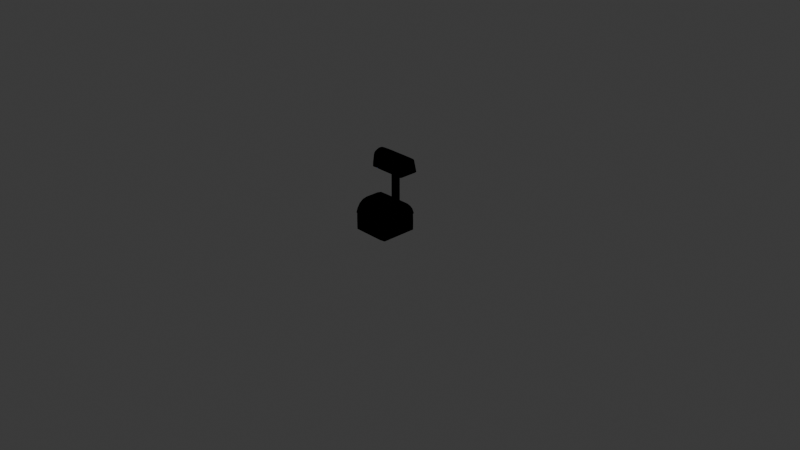 # Source: shipingBin.blend  (saved by Blender 4.1.24; exported with 4.5.12 LTS)
import bpy
from mathutils import Matrix  # noqa: F401  (used for matrix-valued properties, if any)

bpy.ops.wm.read_factory_settings(use_empty=True)
scene = bpy.context.scene
scene.name = 'Scene'

# ---- collections
col_collection = bpy.data.collections.new('Collection'); scene.collection.children.link(col_collection)

# ---- materials (node trees are filled in below, after node groups)
mat_correio = bpy.data.materials.new('correio')
mat_correio.alpha_threshold = 0.0
mat_correio.use_transparent_shadow = False
mat_correio.roughness = 0.5
mat_correio.line_color = (0.0, 0.0, 0.0, 1.0)
mat_correiometal = bpy.data.materials.new('correiometal')
mat_correiometal.use_transparent_shadow = False
mat_contorno = bpy.data.materials.new('contorno')
mat_contorno.use_backface_culling = True
mat_contorno.use_transparent_shadow = False
mat_shipbin = bpy.data.materials.new('ShipBin')
mat_shipbin.use_transparent_shadow = False
mat_black = bpy.data.materials.new('Black')
mat_black.use_transparent_shadow = False
mat_black_001 = bpy.data.materials.new('Black.001')
mat_black_001.use_transparent_shadow = False
mat_black_002 = bpy.data.materials.new('Black.002')
mat_black_002.use_transparent_shadow = False

# ---- material node trees
mat_correio.use_nodes = True; mat_correio.node_tree.nodes.clear()
_N = mat_correio.node_tree.nodes; _L = mat_correio.node_tree.links
n0 = _N.new('ShaderNodeOutputMaterial'); n0.name = 'Material Output'; n0.location = (463, 175)
n1 = _N.new('ShaderNodeBsdfPrincipled'); n1.name = 'Principled BSDF'; n1.location = (-398, 170)
n1.inputs[3].default_value = 1.45
n2 = _N.new('ShaderNodeShaderToRGB'); n2.name = 'Shader to RGB'; n2.location = (-77, 195)
n3 = _N.new('ShaderNodeValToRGB'); n3.name = 'Color Ramp'; n3.location = (153, 210)
n3.color_ramp.interpolation = 'CONSTANT'
while len(n3.color_ramp.elements) > 1: n3.color_ramp.elements.remove(n3.color_ramp.elements[-1])
n3.color_ramp.elements[0].position = 0.0; n3.color_ramp.elements[0].color = (0.0317, 0.02329, 0.01415, 1.0)
_e = n3.color_ramp.elements.new(0.2227); _e.color = (0.1985, 0.1385, 0.07591, 1.0)
_L.new(n3.outputs[0], n0.inputs[0])
_L.new(n1.outputs[0], n2.inputs[0])
_L.new(n2.outputs[0], n3.inputs[0])
n0.is_active_output = True
mat_correiometal.use_nodes = True; mat_correiometal.node_tree.nodes.clear()
_N = mat_correiometal.node_tree.nodes; _L = mat_correiometal.node_tree.links
n0 = _N.new('ShaderNodeBsdfPrincipled'); n0.name = 'Principled BSDF'; n0.location = (-480, 151)
n1 = _N.new('ShaderNodeOutputMaterial'); n1.name = 'Material Output'; n1.location = (627, 171)
n2 = _N.new('ShaderNodeShaderToRGB'); n2.name = 'Shader to RGB'; n2.location = (-117, 175)
n3 = _N.new('ShaderNodeValToRGB'); n3.name = 'Color Ramp'; n3.location = (144, 193)
n3.color_ramp.interpolation = 'CONSTANT'
while len(n3.color_ramp.elements) > 1: n3.color_ramp.elements.remove(n3.color_ramp.elements[-1])
n3.color_ramp.elements[0].position = 0.0; n3.color_ramp.elements[0].color = (0.03685, 0.0826, 0.2828, 1.0)
_e = n3.color_ramp.elements.new(0.4234); _e.color = (0.08328, 0.1953, 0.7068, 1.0)
_L.new(n3.outputs[0], n1.inputs[0])
_L.new(n0.outputs[0], n2.inputs[0])
_L.new(n2.outputs[0], n3.inputs[0])
n1.is_active_output = True
mat_contorno.use_nodes = True; mat_contorno.node_tree.nodes.clear()
_N = mat_contorno.node_tree.nodes; _L = mat_contorno.node_tree.links
n0 = _N.new('ShaderNodeOutputMaterial'); n0.name = 'Material Output'; n0.location = (300, 300)
n1 = _N.new('ShaderNodeEmission'); n1.name = 'Emission'; n1.location = (10, 300)
n1.inputs[0].default_value = (0.0, 0.0, 0.0, 1.0)
_L.new(n1.outputs[0], n0.inputs[0])
n0.is_active_output = True
mat_shipbin.use_nodes = True; mat_shipbin.node_tree.nodes.clear()
_N = mat_shipbin.node_tree.nodes; _L = mat_shipbin.node_tree.links
n0 = _N.new('ShaderNodeBsdfPrincipled'); n0.name = 'Principled BSDF'; n0.location = (-398, 136)
n1 = _N.new('ShaderNodeOutputMaterial'); n1.name = 'Material Output'; n1.location = (520, 129)
n2 = _N.new('ShaderNodeShaderToRGB'); n2.name = 'Shader to RGB'; n2.location = (-39, 138)
n3 = _N.new('ShaderNodeValToRGB'); n3.name = 'Color Ramp'; n3.location = (217, 154)
n3.color_ramp.interpolation = 'CONSTANT'
while len(n3.color_ramp.elements) > 1: n3.color_ramp.elements.remove(n3.color_ramp.elements[-1])
n3.color_ramp.elements[0].position = 0.0; n3.color_ramp.elements[0].color = (0.1656, 0.09341, 0.02927, 1.0)
_e = n3.color_ramp.elements.new(0.6364); _e.color = (0.7023, 0.3811, 0.1069, 1.0)
_L.new(n3.outputs[0], n1.inputs[0])
_L.new(n0.outputs[0], n2.inputs[0])
_L.new(n2.outputs[0], n3.inputs[0])
n1.is_active_output = True

# ---- world
world_world = bpy.data.worlds.new('World'); scene.world = world_world
world_world.use_nodes = True; world_world.node_tree.nodes.clear()
_N = world_world.node_tree.nodes; _L = world_world.node_tree.links
n0 = _N.new('ShaderNodeOutputWorld'); n0.name = 'World Output'; n0.location = (300, 300)
n1 = _N.new('ShaderNodeBackground'); n1.name = 'Background'; n1.location = (10, 300)
n1.inputs[0].default_value = (0.05088, 0.05088, 0.05088, 1.0)
_L.new(n1.outputs[0], n0.inputs[0])
n0.is_active_output = True
world_world.color = (0.05088, 0.05088, 0.05088)
world_world.use_sun_shadow = False
world_world.sun_shadow_jitter_overblur = 0.0

# ---- cameras
cam_camera = bpy.data.cameras.new('Camera')
cam_camera.clip_end = 100.0
cam_camera.ortho_scale = 7.314

# ---- lights
light_light = bpy.data.lights.new('Light', 'POINT')
light_light.transmission_factor = 0.0
light_light.energy = 1000.0
light_light.shadow_soft_size = 0.1
light_light.shadow_maximum_resolution = 0.002
light_light.use_absolute_resolution = True
light_point = bpy.data.lights.new('Point', 'POINT')
light_point.transmission_factor = 0.0
light_point.energy = 256.0
light_point.shadow_maximum_resolution = 0.002
light_point.use_absolute_resolution = True

# ---- meshes
me_cube = bpy.data.meshes.new('Cube')
me_cube.from_pydata([(1.0, 1.0, 1.0), (1.0, 1.0, -1.0), (1.0, -1.0, 1.0), (1.0, -1.0, -1.0), (-1.0, 1.0, 1.0), (-1.0, 1.0, -1.0), (-1.0, -1.0, 1.0), (-1.0, -1.0, -1.0), (6.225, 3.871, 1.053), (6.225, -3.871, 1.053), (6.225, 2.672, 1.607), (6.225, -3.045, 1.599), (-1.0, -0.4651, -1.0), (1.0, -0.4651, 1.0), (-1.0, -0.4651, 1.0), (1.0, -0.4651, -1.0), (6.225, -1.801, 1.053), (6.225, -1.524, 1.719), (-1.0, 0.4679, 1.0), (1.0, 0.4679, -1.0), (-1.0, 0.4679, -1.0), (1.0, 0.4679, 1.0), (6.225, 1.812, 1.053), (6.225, 1.112, 1.719), (-1.0, 0.001408, -1.0), (1.0, 0.001408, 1.0), (6.225, 0.005449, 1.053), (6.225, -0.1703, 1.744), (-1.0, 0.001408, 1.0), (1.0, 0.001408, -1.0), (-0.4327, -3.871, 1.053), (6.225, -2.836, 1.053), (-0.4327, 3.871, 1.053), (-0.4327, -3.045, 1.599), (6.225, -2.274, 1.678), (-0.4327, 2.672, 1.607), (6.225, -3.447, 1.344), (6.225, 3.25, 1.344), (6.225, -0.8976, 1.053), (6.225, -0.8691, 1.744), (6.225, -1.663, 1.386), (-0.4327, -1.524, 1.719), (6.225, 2.841, 1.053), (6.225, 1.87, 1.678), (-0.4327, 1.112, 1.719), (6.225, 1.462, 1.386), (6.225, 0.9085, 1.053), (6.225, 0.4492, 1.744), (6.225, -0.1042, 1.411), (-0.4327, -0.1703, 1.744), (-0.4327, 0.4492, 1.744), (6.225, -0.8834, 1.398), (6.225, 0.6788, 1.398), (-0.4327, 1.87, 1.678), (-0.4327, -0.8691, 1.744), (6.225, -2.555, 1.365), (6.225, 2.356, 1.365), (-0.4327, 3.25, 1.344), (-0.4327, -3.447, 1.344), (-0.4327, -2.274, 1.678), (-3.761, -3.871, 1.053), (6.225, -3.354, 1.053), (2.896, 3.871, 1.053), (-3.761, -3.045, 1.599), (6.225, -2.651, 1.652), (2.896, 2.672, 1.607), (6.225, -3.235, 1.49), (6.225, 3.561, 1.199), (6.225, -1.349, 1.053), (6.225, -1.197, 1.732), (6.225, -1.593, 1.553), (2.896, -1.524, 1.719), (6.225, 2.326, 1.053), (6.225, 1.491, 1.699), (2.896, 1.112, 1.719), (6.225, 1.287, 1.553), (6.225, 0.457, 1.053), (6.225, 0.1298, 1.75), (6.225, -0.159, 1.59), (2.896, -0.1703, 1.744), (2.896, -3.871, 1.053), (6.225, -2.318, 1.053), (-3.761, 3.871, 1.053), (2.896, -3.045, 1.599), (6.225, -1.899, 1.698), (-3.761, 2.672, 1.607), (6.225, -3.659, 1.198), (6.225, 2.939, 1.49), (6.225, -0.4461, 1.053), (-6.079, 3.81, 1.052), (6.225, -0.5289, 1.749), (6.225, -1.732, 1.219), (-3.761, -1.524, 1.719), (-6.079, 2.611, 1.607), (6.225, 3.356, 1.053), (6.225, 2.255, 1.654), (-3.761, 1.112, 1.719), (6.225, 1.637, 1.219), (6.225, 1.36, 1.053), (6.225, 0.7807, 1.732), (-6.079, -1.586, 1.719), (6.225, -0.04937, 1.232), (-3.761, -0.1703, 1.744), (-0.4327, 0.1298, 1.75), (-0.4327, 0.7807, 1.732), (2.896, 0.4492, 1.744), (-3.761, 0.4492, 1.744), (6.225, -0.8762, 1.571), (6.225, -0.8905, 1.225), (6.225, -1.273, 1.392), (6.225, -0.4938, 1.405), (6.225, 0.564, 1.571), (6.225, 0.7937, 1.225), (6.225, 0.2873, 1.405), (6.225, 1.07, 1.392), (-0.4327, 1.491, 1.699), (-0.4327, 2.255, 1.654), (2.896, 1.87, 1.678), (-3.761, 1.87, 1.678), (-0.4327, -1.197, 1.732), (-0.4327, -0.5289, 1.749), (2.896, -0.8691, 1.744), (-3.761, -0.8691, 1.744), (6.225, -2.414, 1.521), (6.225, -2.695, 1.209), (6.225, -3.001, 1.355), (6.225, -2.109, 1.376), (6.225, 2.113, 1.521), (6.225, 2.599, 1.209), (6.225, 1.909, 1.376), (6.225, 2.803, 1.355), (-0.4327, 2.939, 1.49), (-0.4327, 3.561, 1.199), (2.896, 3.25, 1.344), (-3.761, 3.25, 1.344), (-0.4327, -3.235, 1.49), (-0.4327, -3.659, 1.198), (-3.761, -3.447, 1.344), (2.896, -3.447, 1.344), (-0.4327, -2.651, 1.652), (-0.4327, -1.899, 1.698), (2.896, -2.274, 1.678), (-3.761, -2.274, 1.678), (-3.761, -1.899, 1.698), (2.896, -1.899, 1.698), (2.896, -2.651, 1.652), (2.896, -3.659, 1.198), (-3.761, -3.659, 1.198), (-3.761, -3.235, 1.49), (-3.761, 3.561, 1.199), (2.896, 3.561, 1.199), (2.896, 2.939, 1.49), (6.225, 3.08, 1.204), (6.225, 2.118, 1.214), (6.225, 1.7, 1.537), (6.225, -2.214, 1.214), (6.225, -3.177, 1.204), (6.225, -2.825, 1.506), (-3.761, -0.5289, 1.749), (2.896, -0.5289, 1.749), (2.896, -1.197, 1.732), (-3.761, 2.255, 1.654), (2.896, 2.255, 1.654), (2.896, 1.491, 1.699), (6.225, 1.215, 1.222), (6.225, 0.3721, 1.229), (6.225, 0.2025, 1.58), (6.225, -0.4699, 1.229), (6.225, -1.311, 1.222), (6.225, -1.235, 1.562), (-3.761, 0.7807, 1.732), (2.896, 0.7807, 1.732), (2.896, 0.1298, 1.75), (-3.761, 0.1298, 1.75), (6.225, -0.5176, 1.58), (6.225, 0.9255, 1.562), (-3.761, 1.491, 1.699), (-3.761, -1.197, 1.732), (6.225, -2.004, 1.537), (6.225, 2.526, 1.506), (-3.761, 2.939, 1.49), (2.896, -3.235, 1.49), (-3.761, -2.651, 1.652), (-3.023, 3.871, 1.053), (-3.023, 2.672, 1.607), (-3.023, -1.524, 1.719), (-3.023, 1.112, 1.719), (-3.023, -0.1703, 1.744), (-3.023, 0.4492, 1.744), (-3.023, 1.87, 1.678), (-3.023, -0.8691, 1.744), (-3.023, 3.25, 1.344), (-3.023, -2.274, 1.678), (-3.023, -3.871, 1.053), (-3.023, -3.045, 1.599), (-3.023, -3.447, 1.344), (-3.023, -1.899, 1.698), (-3.023, -3.659, 1.198), (-3.023, -3.235, 1.49), (-3.023, 3.561, 1.199), (-3.023, -0.5289, 1.749), (-3.023, 2.255, 1.654), (-3.023, 0.7807, 1.732), (-3.023, 0.1298, 1.75), (-3.023, 1.491, 1.699), (-3.023, -1.197, 1.732), (-3.023, 2.939, 1.49), (-3.023, -2.651, 1.652), (6.225, -3.553, 1.271), (6.225, -1.697, 1.303), (6.225, 1.549, 1.303), (6.225, -0.07678, 1.321), (6.225, -0.8869, 1.312), (6.225, 0.7363, 1.312), (6.225, -2.625, 1.287), (6.225, 2.477, 1.287), (-0.4327, 3.405, 1.272), (-0.4327, -3.553, 1.271), (6.225, 3.405, 1.272), (2.896, -3.553, 1.271), (-3.761, -3.553, 1.271), (-3.761, 3.405, 1.272), (2.896, 3.405, 1.272), (6.225, 2.941, 1.279), (6.225, 2.013, 1.295), (6.225, -2.161, 1.295), (6.225, -3.089, 1.279), (6.225, 1.143, 1.307), (6.225, 0.3297, 1.317), (6.225, -0.4819, 1.317), (6.225, -1.292, 1.307), (-3.023, 3.405, 1.272), (-3.023, -3.553, 1.271), (-3.793, -4.304, 1.362), (-3.055, -4.304, 1.362), (-3.793, -4.41, 1.289), (-3.055, -4.41, 1.289), (-3.023, -4.027, 1.355), (-3.023, -4.133, 1.282), (-3.761, -4.133, 1.282), (-3.761, -4.027, 1.355), (-3.839, -3.902, 1.861), (-3.101, -3.89, 1.864), (-3.074, -3.605, 1.864), (-3.812, -3.618, 1.861), (-3.842, -3.866, 1.922), (-3.105, -3.849, 1.926), (-3.08, -3.566, 1.928), (-3.817, -3.581, 1.924), (-0.9818, -4.157, 1.812), (-0.9544, -3.872, 1.812), (-0.8904, -4.087, 1.93), (-0.8649, -3.803, 1.933), (-6.079, 1.051, 1.719), (-6.079, -0.2319, 1.744), (-6.079, 0.3876, 1.744), (-6.079, 1.809, 1.678), (-6.079, -0.9307, 1.744), (-6.079, 3.188, 1.344), (-6.079, -2.335, 1.678), (-6.079, -1.961, 1.698), (-6.079, 3.499, 1.198), (-6.079, -0.5905, 1.749), (-6.079, 2.193, 1.653), (-6.079, 0.7191, 1.731), (-6.079, 0.06825, 1.749), (-6.079, 1.43, 1.698), (-6.079, -1.258, 1.731), (-6.079, 2.878, 1.49), (-6.079, -2.713, 1.652), (-6.079, 3.344, 1.271), (-6.079, -3.706, 1.053), (-6.079, -3.106, 1.599), (-6.079, -3.509, 1.344), (-6.079, -3.721, 1.198), (-6.079, -3.297, 1.49), (-6.079, -3.615, 1.271), (-6.041, -3.215, 1.039), (-6.042, -0.05715, 1.039), (-6.042, 1.414, 1.039), (-6.043, 3.092, 1.039), (-6.042, -1.528, 1.039), (-5.567, -1.467, 1.039), (-5.568, 3.154, 1.039), (-5.567, 1.476, 1.039), (-5.567, 0.004439, 1.039), (-5.567, -3.153, 1.039), (-5.604, -3.553, 1.271), (-5.604, -3.235, 1.49), (-5.604, -3.659, 1.198), (-5.604, -3.447, 1.344), (-5.604, -3.045, 1.599), (-5.604, -3.645, 1.053), (-5.604, 3.405, 1.272), (-5.604, -2.651, 1.652), (-5.604, 2.939, 1.49), (-5.604, -1.197, 1.732), (-5.604, 1.491, 1.699), (-5.604, 0.1298, 1.75), (-5.604, 0.7807, 1.732), (-5.604, 2.255, 1.654), (-5.604, -0.5289, 1.749), (-5.604, 3.561, 1.199), (-5.604, -1.899, 1.698), (-5.604, -2.274, 1.678), (-5.604, 3.25, 1.344), (-5.604, -0.8691, 1.744), (-5.604, 1.87, 1.678), (-5.604, 0.4492, 1.744), (-5.604, -0.1703, 1.744), (-5.604, 1.112, 1.719), (-5.604, -1.524, 1.719), (-5.604, 2.672, 1.607), (-5.604, 3.871, 1.053), (-6.468, 1.89, 1.249), (-6.468, 1.267, 1.537), (-6.468, -0.9116, 1.595), (-6.468, 0.4574, 1.595), (-6.468, -0.2085, 1.608), (-6.468, 0.1131, 1.608), (-6.468, 0.851, 1.574), (-6.468, -0.5714, 1.608), (-6.468, 1.567, 1.401), (-6.468, -1.301, 1.574), (-6.468, -1.106, 1.585), (-6.468, 1.729, 1.325), (-6.468, -0.3947, 1.611), (-6.468, 1.051, 1.561), (-6.468, 0.2852, 1.602), (-6.468, -0.05271, 1.611), (-6.468, 0.6542, 1.585), (-6.468, -0.7415, 1.602), (-6.468, 1.406, 1.477), (-6.468, -1.497, 1.561), (-6.468, 1.648, 1.363), (-6.468, -2.013, 1.25), (-6.468, -1.701, 1.533), (-6.468, -1.91, 1.401), (-6.468, -2.02, 1.325), (-6.468, -1.8, 1.477), (-6.468, -1.965, 1.363), (-6.449, -1.757, 1.242), (-6.449, -0.1178, 1.242), (-6.449, 0.646, 1.242), (-6.449, 1.517, 1.242), (-6.449, -0.8816, 1.242), (-6.35, 1.89, 1.249), (-6.35, 1.267, 1.537), (-6.35, -0.9116, 1.595), (-6.35, 0.4574, 1.595), (-6.35, -0.2085, 1.608), (-6.35, 0.1131, 1.608), (-6.35, 0.851, 1.574), (-6.35, -0.5714, 1.608), (-6.35, 1.567, 1.401), (-6.35, -1.301, 1.574), (-6.35, -1.106, 1.584), (-6.35, 1.729, 1.325), (-6.35, -0.3947, 1.611), (-6.35, 1.051, 1.561), (-6.35, 0.2852, 1.602), (-6.35, -0.05271, 1.611), (-6.35, 0.6542, 1.585), (-6.35, -0.7415, 1.602), (-6.35, 1.406, 1.476), (-6.35, -1.497, 1.561), (-6.35, 1.648, 1.363), (-6.35, -2.013, 1.249), (-6.35, -1.701, 1.533), (-6.35, -1.91, 1.401), (-6.35, -2.02, 1.325), (-6.35, -1.8, 1.476), (-6.35, -1.965, 1.363), (-6.33, -1.757, 1.242), (-6.331, -0.1178, 1.242), (-6.331, 0.646, 1.242), (-6.331, 1.517, 1.242), (-6.331, -0.8816, 1.242), (-6.417, 3.835, 1.049), (-6.417, 2.628, 1.607), (-6.417, -1.595, 1.72), (-6.417, 1.058, 1.72), (-6.417, -0.2322, 1.745), (-6.417, 0.3912, 1.745), (-6.417, 1.821, 1.678), (-6.417, -0.9354, 1.745), (-6.417, 3.21, 1.343), (-6.417, -2.349, 1.678), (-6.417, -1.972, 1.699), (-6.417, 3.522, 1.196), (-6.417, -0.5931, 1.75), (-6.417, 2.208, 1.654), (-6.417, 0.7248, 1.733), (-6.417, 0.06984, 1.751), (-6.417, 1.44, 1.699), (-6.417, -1.265, 1.733), (-6.417, 2.897, 1.49), (-6.417, -2.729, 1.653), (-6.417, 3.366, 1.27), (-6.417, -3.729, 1.05), (-6.417, -3.125, 1.599), (-6.417, -3.53, 1.343), (-6.417, -3.743, 1.196), (-6.417, -3.316, 1.49), (-6.417, -3.636, 1.269), (-6.379, -3.234, 1.036), (-6.38, -0.05635, 1.036), (-6.38, 1.424, 1.036), (-6.381, 3.113, 1.036), (-6.38, -1.537, 1.036), (-7.357, 3.835, 1.048), (-7.357, 2.628, 1.606), (-7.357, -1.595, 1.719), (-7.357, 1.058, 1.719), (-7.357, -0.2322, 1.745), (-7.357, 0.3912, 1.744), (-7.357, 1.821, 1.678), (-7.357, -0.9354, 1.744), (-7.357, 3.21, 1.342), (-7.357, -2.349, 1.678), (-7.357, -1.972, 1.698), (-7.357, 3.522, 1.195), (-7.357, -0.5931, 1.75), (-7.357, 2.208, 1.653), (-7.357, 0.7248, 1.732), (-7.357, 0.06983, 1.75), (-7.357, 1.44, 1.698), (-7.357, -1.265, 1.732), (-7.357, 2.897, 1.489), (-7.357, -2.729, 1.652), (-7.357, 3.366, 1.269), (-7.357, -3.729, 1.049), (-7.357, -3.125, 1.599), (-7.357, -3.53, 1.342), (-7.357, -3.743, 1.195), (-7.357, -3.316, 1.489), (-7.357, -3.636, 1.269), (-7.319, -3.234, 1.035), (-7.319, -0.05636, 1.035), (-7.32, 1.424, 1.035), (-7.32, 3.113, 1.035), (-7.319, -1.537, 1.035)], [], [(14, 6, 286, 282), (3, 2, 6, 7), (20, 18, 4, 5), (12, 15, 3, 7), (15, 13, 2, 3), (5, 4, 0, 1), (21, 0, 8, 94, 42, 72, 22), (0, 4, 283, 313, 82, 183, 32, 62, 8), (6, 2, 9, 80, 30, 193, 60, 292, 286), (181, 66, 11, 83), (179, 87, 10, 95), (178, 70, 17, 84), (2, 13, 16, 81, 31, 61, 9), (29, 25, 13, 15), (24, 29, 15, 12), (7, 6, 14, 12), (28, 14, 282, 285), (4, 18, 284, 283), (5, 1, 19, 20), (1, 0, 21, 19), (175, 75, 23, 99), (25, 21, 22, 98, 46, 76, 26), (24, 28, 18, 20), (12, 14, 28, 24), (13, 25, 26, 88, 38, 68, 16), (174, 78, 27, 90), (18, 28, 285, 284), (20, 19, 29, 24), (19, 21, 25, 29), (172, 103, 49, 79), (171, 104, 50, 105), (169, 107, 39, 69), (230, 212, 51, 109), (229, 211, 48, 110), (166, 111, 47, 77), (228, 213, 52, 113), (227, 210, 45, 114), (163, 115, 44, 74), (162, 116, 53, 117), (160, 119, 41, 71), (159, 120, 54, 121), (157, 123, 34, 64), (226, 214, 55, 125), (225, 209, 40, 126), (154, 127, 43, 73), (224, 215, 56, 129), (223, 218, 37, 130), (151, 131, 35, 65), (222, 216, 57, 133), (198, 135, 33, 194), (232, 217, 58, 195), (219, 208, 36, 138), (145, 139, 33, 83), (144, 140, 59, 141), (196, 143, 142, 192), (185, 92, 143, 196), (84, 144, 141, 34), (17, 71, 144, 84), (71, 41, 140, 144), (64, 145, 83, 11), (34, 141, 145, 64), (141, 59, 139, 145), (217, 219, 138, 58), (30, 80, 146, 136), (80, 9, 86, 146), (287, 220, 137, 290), (292, 60, 147, 289), (193, 30, 136, 197), (288, 148, 63, 291), (290, 137, 148, 288), (195, 58, 135, 198), (231, 221, 134, 191), (183, 82, 149, 199), (218, 222, 133, 37), (8, 62, 150, 67), (62, 32, 132, 150), (87, 151, 65, 10), (37, 133, 151, 87), (133, 57, 131, 151), (215, 223, 130, 56), (42, 94, 152, 128), (94, 8, 67, 152), (210, 224, 129, 45), (22, 72, 153, 97), (72, 42, 128, 153), (75, 154, 73, 23), (45, 129, 154, 75), (129, 56, 127, 154), (214, 225, 126, 55), (31, 81, 155, 124), (81, 16, 91, 155), (208, 226, 125, 36), (9, 61, 156, 86), (61, 31, 124, 156), (66, 157, 64, 11), (36, 125, 157, 66), (125, 55, 123, 157), (200, 158, 122, 190), (187, 102, 158, 200), (90, 159, 121, 39), (27, 79, 159, 90), (79, 49, 120, 159), (69, 160, 71, 17), (39, 121, 160, 69), (121, 54, 119, 160), (201, 161, 118, 189), (184, 85, 161, 201), (95, 162, 117, 43), (10, 65, 162, 95), (65, 35, 116, 162), (73, 163, 74, 23), (43, 117, 163, 73), (117, 53, 115, 163), (213, 227, 114, 52), (46, 98, 164, 112), (98, 22, 97, 164), (211, 228, 113, 48), (26, 76, 165, 101), (76, 46, 112, 165), (78, 166, 77, 27), (48, 113, 166, 78), (113, 52, 111, 166), (212, 229, 110, 51), (38, 88, 167, 108), (88, 26, 101, 167), (209, 230, 109, 40), (16, 68, 168, 91), (68, 38, 108, 168), (70, 169, 69, 17), (40, 109, 169, 70), (109, 51, 107, 169), (202, 170, 106, 188), (186, 96, 170, 202), (99, 171, 105, 47), (23, 74, 171, 99), (74, 44, 104, 171), (77, 172, 79, 27), (47, 105, 172, 77), (105, 50, 103, 172), (203, 173, 102, 187), (188, 106, 173, 203), (107, 174, 90, 39), (51, 110, 174, 107), (110, 48, 78, 174), (111, 175, 99, 47), (52, 114, 175, 111), (114, 45, 75, 175), (204, 176, 96, 186), (189, 118, 176, 204), (205, 177, 92, 185), (190, 122, 177, 205), (123, 178, 84, 34), (55, 126, 178, 123), (126, 40, 70, 178), (127, 179, 95, 43), (56, 130, 179, 127), (130, 37, 87, 179), (206, 180, 85, 184), (191, 134, 180, 206), (135, 181, 83, 33), (58, 138, 181, 135), (138, 36, 66, 181), (207, 182, 63, 194), (192, 142, 182, 207), (59, 192, 207, 139), (139, 207, 194, 33), (57, 191, 206, 131), (131, 206, 184, 35), (54, 190, 205, 119), (119, 205, 185, 41), (53, 189, 204, 115), (115, 204, 186, 44), (50, 188, 203, 103), (103, 203, 187, 49), (44, 186, 202, 104), (104, 202, 188, 50), (35, 184, 201, 116), (116, 201, 189, 53), (49, 187, 200, 120), (120, 200, 190, 54), (32, 183, 199, 132), (216, 231, 191, 57), (137, 195, 198, 148), (60, 193, 197, 147), (41, 185, 196, 140), (140, 196, 192, 59), (238, 237, 234, 236), (148, 198, 194, 63), (147, 197, 232, 220), (132, 199, 231, 216), (91, 168, 230, 209), (108, 167, 229, 212), (101, 165, 228, 211), (112, 164, 227, 213), (86, 156, 226, 208), (124, 155, 225, 214), (97, 153, 224, 210), (128, 152, 223, 215), (67, 150, 222, 218), (199, 149, 221, 231), (289, 147, 220, 287), (136, 146, 219, 217), (146, 86, 208, 219), (197, 136, 217, 232), (150, 132, 216, 222), (152, 67, 218, 223), (153, 128, 215, 224), (155, 91, 209, 225), (156, 124, 214, 226), (164, 97, 210, 227), (165, 112, 213, 228), (167, 101, 211, 229), (168, 108, 212, 230), (235, 236, 234, 233), (239, 238, 236, 235), (234, 237, 243, 242), (240, 239, 235, 233), (137, 220, 239, 240), (195, 137, 240, 237), (220, 232, 238, 239), (232, 195, 237, 238), (243, 244, 248, 247), (237, 240, 244, 243), (233, 234, 242, 241), (240, 233, 241, 244), (247, 248, 245, 246), (246, 242, 249, 251), (244, 241, 245, 248), (241, 242, 246, 245), (249, 250, 252, 251), (242, 243, 250, 249), (243, 247, 252, 250), (247, 246, 251, 252), (288, 291, 272, 275), (296, 306, 257, 267), (297, 307, 256, 266), (311, 296, 267, 100), (285, 282, 281, 278), (299, 310, 253, 264), (291, 294, 269, 272), (283, 284, 279, 280), (301, 309, 254, 262), (290, 288, 275, 273), (284, 285, 278, 279), (309, 298, 265, 254), (312, 295, 268, 93), (310, 297, 266, 253), (298, 308, 255, 265), (313, 283, 280, 89), (300, 312, 93, 263), (289, 287, 276, 274), (286, 292, 271, 277), (302, 313, 89, 261), (282, 286, 277, 281), (307, 300, 263, 256), (294, 304, 259, 269), (306, 301, 262, 257), (293, 302, 261, 270), (308, 299, 264, 255), (295, 305, 258, 268), (270, 261, 325, 334), (304, 303, 260, 259), (303, 311, 100, 260), (292, 289, 274, 271), (287, 290, 273, 276), (305, 293, 270, 258), (182, 294, 291, 63), (180, 295, 312, 85), (177, 296, 311, 92), (176, 297, 310, 96), (173, 298, 309, 102), (170, 299, 308, 106), (161, 300, 307, 118), (158, 301, 306, 122), (221, 293, 305, 134), (143, 303, 304, 142), (92, 311, 303, 143), (82, 313, 302, 149), (102, 309, 301, 158), (85, 312, 300, 161), (96, 310, 299, 170), (106, 308, 298, 173), (118, 307, 297, 176), (122, 306, 296, 177), (134, 305, 295, 180), (142, 304, 294, 182), (149, 302, 293, 221), (319, 328, 360, 351), (254, 265, 329, 318), (267, 257, 321, 331), (255, 264, 328, 319), (264, 253, 317, 328), (256, 263, 327, 320), (261, 89, 314, 325), (257, 262, 326, 321), (274, 276, 340, 338), (280, 279, 343, 344), (258, 270, 334, 322), (268, 258, 322, 332), (275, 272, 336, 339), (279, 278, 342, 343), (259, 260, 324, 323), (265, 255, 319, 329), (276, 273, 337, 340), (271, 274, 338, 335), (260, 100, 316, 324), (89, 280, 344, 314), (273, 275, 339, 337), (262, 254, 318, 326), (277, 271, 335, 341), (278, 281, 345, 342), (263, 93, 315, 327), (281, 277, 341, 345), (266, 256, 320, 330), (100, 267, 331, 316), (269, 259, 323, 333), (272, 269, 333, 336), (93, 268, 332, 315), (253, 266, 330, 317), (366, 357, 389, 398), (334, 325, 357, 366), (320, 327, 359, 352), (331, 321, 353, 363), (321, 326, 358, 353), (328, 317, 349, 360), (322, 334, 366, 354), (325, 314, 346, 357), (323, 324, 356, 355), (344, 343, 375, 376), (338, 340, 372, 370), (324, 316, 348, 356), (343, 342, 374, 375), (339, 336, 368, 371), (326, 318, 350, 358), (335, 338, 370, 367), (340, 337, 369, 372), (327, 315, 347, 359), (337, 339, 371, 369), (314, 344, 376, 346), (330, 320, 352, 362), (342, 345, 377, 374), (341, 335, 367, 373), (333, 323, 355, 365), (336, 333, 365, 368), (345, 341, 373, 377), (315, 332, 364, 347), (316, 331, 363, 348), (317, 330, 362, 349), (332, 322, 354, 364), (318, 329, 361, 350), (329, 319, 351, 361), (389, 378, 410, 421), (352, 359, 391, 384), (363, 353, 385, 395), (353, 358, 390, 385), (360, 349, 381, 392), (354, 366, 398, 386), (357, 346, 378, 389), (355, 356, 388, 387), (376, 375, 407, 408), (370, 372, 404, 402), (356, 348, 380, 388), (375, 374, 406, 407), (371, 368, 400, 403), (358, 350, 382, 390), (367, 370, 402, 399), (372, 369, 401, 404), (359, 347, 379, 391), (369, 371, 403, 401), (346, 376, 408, 378), (362, 352, 384, 394), (374, 377, 409, 406), (373, 367, 399, 405), (365, 355, 387, 397), (368, 365, 397, 400), (377, 373, 405, 409), (347, 364, 396, 379), (348, 363, 395, 380), (349, 362, 394, 381), (364, 354, 386, 396), (350, 361, 393, 382), (361, 351, 383, 393), (351, 360, 392, 383), (436, 433, 435, 432, 429, 419, 420, 412, 427, 417, 422, 414, 425, 415, 424, 413, 426, 416, 423, 411, 428, 418, 430, 421, 410, 440, 439, 438, 441, 437, 431, 434), (387, 388, 420, 419), (408, 407, 439, 440), (402, 404, 436, 434), (388, 380, 412, 420), (407, 406, 438, 439), (403, 400, 432, 435), (390, 382, 414, 422), (399, 402, 434, 431), (404, 401, 433, 436), (391, 379, 411, 423), (401, 403, 435, 433), (378, 408, 440, 410), (394, 384, 416, 426), (406, 409, 441, 438), (405, 399, 431, 437), (397, 387, 419, 429), (400, 397, 429, 432), (409, 405, 437, 441), (379, 396, 428, 411), (380, 395, 427, 412), (381, 394, 426, 413), (396, 386, 418, 428), (382, 393, 425, 414), (393, 383, 415, 425), (383, 392, 424, 415), (398, 389, 421, 430), (384, 391, 423, 416), (395, 385, 417, 427), (385, 390, 422, 417), (392, 381, 413, 424), (386, 398, 430, 418)])
me_cube.polygons.foreach_set('material_index', [1, 0, 0, 0, 0, 0, 1, 1, 1, 1, 1, 1, 1, 0, 0, 0, 1, 1, 0, 0, 1, 1, 0, 0, 1, 1, 1, 0, 0, 1, 1, 1, 1, 1, 1, 1, 1, 1, 1, 1, 1, 1, 1, 1, 1, 1, 1, 1, 1, 1, 1, 1, 1, 1, 1, 1, 1, 1, 1, 1, 1, 1, 1, 1, 1, 1, 1, 1, 1, 1, 1, 1, 1, 1, 1, 1, 1, 1, 1, 1, 1, 1, 1, 1, 1, 1, 1, 1, 1, 1, 1, 1, 1, 1, 1, 1, 1, 1, 1, 1, 1, 1, 1, 1, 1, 1, 1, 1, 1, 1, 1, 1, 1, 1, 1, 1, 1, 1, 1, 1, 1, 1, 1, 1, 1, 1, 1, 1, 1, 1, 1, 1, 1, 1, 1, 1, 1, 1, 1, 1, 1, 1, 1, 1, 1, 1, 1, 1, 1, 1, 1, 1, 1, 1, 1, 1, 1, 1, 1, 1, 1, 1, 1, 1, 1, 1, 1, 1, 1, 1, 1, 1, 1, 1, 1, 1, 1, 1, 1, 1, 1, 1, 1, 1, 1, 1, 1, 1, 1, 1, 1, 1, 1, 1, 1, 1, 1, 1, 1, 1, 1, 1, 1, 1, 1, 1, 1, 1, 1, 1, 1, 1, 1, 1, 1, 1, 1, 1, 1, 1, 1, 1, 1, 1, 1, 1, 1, 1, 1, 1, 1, 1, 1, 1, 1, 1, 1, 1, 1, 1, 1, 1, 1, 1, 1, 1, 1, 1, 1, 1, 1, 1, 1, 1, 1, 1, 1, 1, 1, 1, 1, 1, 1, 1, 1, 1, 1, 1, 1, 1, 1, 1, 1, 1, 1, 1, 1, 1, 1, 1, 1, 1, 1, 1, 1, 1, 1, 1, 1, 1, 1, 1, 1, 1, 1, 1, 1, 1, 1, 1, 1, 1, 1, 1, 1, 1, 1, 1, 1, 1, 1, 1, 1, 1, 1, 1, 1, 1, 1, 1, 1, 1, 1, 1, 1, 1, 1, 1, 1, 1, 1, 1, 1, 1, 1, 1, 1, 1, 1, 1, 1, 1, 1, 1, 1, 1, 1, 1, 1, 1, 1, 1, 1, 1, 1, 1, 1, 1, 1, 1, 1, 1, 1, 1, 1, 1, 1, 1, 1, 1, 1, 1, 1, 1, 1, 1, 1, 1, 1, 1, 1, 1, 1, 1, 1, 1, 1, 1, 1, 1, 1, 1, 1, 1, 1, 1, 1, 1, 1, 1, 1, 1, 1, 1, 1, 1, 1, 1, 1, 1, 1, 1, 1, 1, 1])
_uv = me_cube.uv_layers.new(name='UVMap')
_uv.uv.foreach_set('vector', [0.625, 0.06686, 0.625, 0.0, 0.625, 0.0, 0.625, 0.06686, 0.375, 0.75, 0.625, 0.75, 0.625, 1.0, 0.375, 1.0, 0.375, 0.1835, 0.625, 0.1835, 0.625, 0.25, 0.375, 0.25, 0.125, 0.6831, 0.375, 0.6831, 0.375, 0.75, 0.125, 0.75, 0.375, 0.6831, 0.625, 0.6831, 0.625, 0.75, 0.375, 0.75, 0.375, 0.25, 0.625, 0.25, 0.625, 0.5, 0.375, 0.5, 0.625, 0.5665, 0.625, 0.5, 0.625, 0.5, 0.625, 0.5166, 0.625, 0.5333, 0.625, 0.5499, 0.625, 0.5665, 0.625, 0.5, 0.625, 0.25, 0.625, 0.25, 0.625, 0.2779, 0.625, 0.3125, 0.625, 0.3264, 0.625, 0.375, 0.625, 0.4375, 0.625, 0.5, 0.625, 1.0, 0.625, 0.75, 0.625, 0.75, 0.625, 0.8125, 0.625, 0.875, 0.625, 0.9236, 0.625, 0.9375, 0.625, 0.9721, 0.625, 1.0, 0.625, 0.8125, 0.625, 0.75, 0.625, 0.75, 0.625, 0.8125, 0.625, 0.5166, 0.625, 0.5, 0.625, 0.5, 0.625, 0.5166, 0.625, 0.6999, 0.625, 0.6831, 0.625, 0.6831, 0.625, 0.6999, 0.625, 0.75, 0.625, 0.6831, 0.625, 0.6831, 0.625, 0.6999, 0.625, 0.7166, 0.625, 0.7333, 0.625, 0.75, 0.375, 0.6248, 0.625, 0.6248, 0.625, 0.6831, 0.375, 0.6831, 0.125, 0.6248, 0.375, 0.6248, 0.375, 0.6831, 0.125, 0.6831, 0.375, 0.0, 0.625, 0.0, 0.625, 0.06686, 0.375, 0.06686, 0.625, 0.1252, 0.625, 0.06686, 0.625, 0.06686, 0.625, 0.1252, 0.625, 0.25, 0.625, 0.1835, 0.625, 0.1835, 0.625, 0.25, 0.125, 0.5, 0.375, 0.5, 0.375, 0.5665, 0.125, 0.5665, 0.375, 0.5, 0.625, 0.5, 0.625, 0.5665, 0.375, 0.5665, 0.625, 0.5811, 0.625, 0.5665, 0.625, 0.5665, 0.625, 0.5811, 0.625, 0.6248, 0.625, 0.5665, 0.625, 0.5665, 0.625, 0.5811, 0.625, 0.5957, 0.625, 0.6102, 0.625, 0.6248, 0.375, 0.1252, 0.625, 0.1252, 0.625, 0.1835, 0.375, 0.1835, 0.375, 0.06686, 0.625, 0.06686, 0.625, 0.1252, 0.375, 0.1252, 0.625, 0.6831, 0.625, 0.6248, 0.625, 0.6248, 0.625, 0.6394, 0.625, 0.654, 0.625, 0.6686, 0.625, 0.6831, 0.625, 0.6394, 0.625, 0.6248, 0.625, 0.6248, 0.625, 0.6394, 0.625, 0.1835, 0.625, 0.1252, 0.625, 0.1252, 0.625, 0.1835, 0.125, 0.5665, 0.375, 0.5665, 0.375, 0.6248, 0.125, 0.6248, 0.375, 0.5665, 0.625, 0.5665, 0.625, 0.6248, 0.375, 0.6248, 0.6875, 0.6102, 0.75, 0.6102, 0.75, 0.6248, 0.6875, 0.6248, 0.6875, 0.5811, 0.75, 0.5811, 0.75, 0.5957, 0.6875, 0.5957, 0.625, 0.6686, 0.625, 0.654, 0.625, 0.654, 0.625, 0.6686, 0.625, 0.6686, 0.625, 0.654, 0.625, 0.654, 0.625, 0.6686, 0.625, 0.6394, 0.625, 0.6248, 0.625, 0.6248, 0.625, 0.6394, 0.625, 0.6102, 0.625, 0.5957, 0.625, 0.5957, 0.625, 0.6102, 0.625, 0.6102, 0.625, 0.5957, 0.625, 0.5957, 0.625, 0.6102, 0.625, 0.5811, 0.625, 0.5665, 0.625, 0.5665, 0.625, 0.5811, 0.6875, 0.5499, 0.75, 0.5499, 0.75, 0.5665, 0.6875, 0.5665, 0.6875, 0.5166, 0.75, 0.5166, 0.75, 0.5333, 0.6875, 0.5333, 0.6875, 0.6686, 0.75, 0.6686, 0.75, 0.6831, 0.6875, 0.6831, 0.6875, 0.6394, 0.75, 0.6394, 0.75, 0.654, 0.6875, 0.654, 0.625, 0.7333, 0.625, 0.7166, 0.625, 0.7166, 0.625, 0.7333, 0.625, 0.7333, 0.625, 0.7166, 0.625, 0.7166, 0.625, 0.7333, 0.625, 0.6999, 0.625, 0.6831, 0.625, 0.6831, 0.625, 0.6999, 0.625, 0.5499, 0.625, 0.5333, 0.625, 0.5333, 0.625, 0.5499, 0.625, 0.5499, 0.625, 0.5333, 0.625, 0.5333, 0.625, 0.5499, 0.625, 0.5166, 0.625, 0.5, 0.625, 0.5, 0.625, 0.5166, 0.625, 0.4375, 0.625, 0.375, 0.625, 0.375, 0.625, 0.4375, 0.625, 0.4375, 0.625, 0.375, 0.625, 0.375, 0.625, 0.4375, 0.625, 0.9236, 0.625, 0.875, 0.625, 0.875, 0.625, 0.9236, 0.625, 0.9236, 0.625, 0.875, 0.625, 0.875, 0.625, 0.9236, 0.625, 0.8125, 0.625, 0.75, 0.625, 0.75, 0.625, 0.8125, 0.6875, 0.7333, 0.75, 0.7333, 0.75, 0.75, 0.6875, 0.75, 0.6875, 0.6999, 0.75, 0.6999, 0.75, 0.7166, 0.6875, 0.7166, 0.7986, 0.6999, 0.8125, 0.6999, 0.8125, 0.7166, 0.7986, 0.7166, 0.7986, 0.6831, 0.8125, 0.6831, 0.8125, 0.6999, 0.7986, 0.6999, 0.625, 0.6999, 0.6875, 0.6999, 0.6875, 0.7166, 0.625, 0.7166, 0.625, 0.6831, 0.6875, 0.6831, 0.6875, 0.6999, 0.625, 0.6999, 0.6875, 0.6831, 0.75, 0.6831, 0.75, 0.6999, 0.6875, 0.6999, 0.625, 0.7333, 0.6875, 0.7333, 0.6875, 0.75, 0.625, 0.75, 0.625, 0.7166, 0.6875, 0.7166, 0.6875, 0.7333, 0.625, 0.7333, 0.6875, 0.7166, 0.75, 0.7166, 0.75, 0.7333, 0.6875, 0.7333, 0.625, 0.875, 0.625, 0.8125, 0.625, 0.8125, 0.625, 0.875, 0.625, 0.875, 0.625, 0.8125, 0.625, 0.8125, 0.625, 0.875, 0.625, 0.8125, 0.625, 0.75, 0.625, 0.75, 0.625, 0.8125, 0.625, 0.9721, 0.625, 0.9375, 0.625, 0.9375, 0.625, 0.9721, 0.625, 0.9721, 0.625, 0.9375, 0.625, 0.9375, 0.625, 0.9721, 0.625, 0.9236, 0.625, 0.875, 0.625, 0.875, 0.625, 0.9236, 0.625, 0.9721, 0.625, 0.9375, 0.625, 0.9375, 0.625, 0.9721, 0.625, 0.9721, 0.625, 0.9375, 0.625, 0.9375, 0.625, 0.9721, 0.625, 0.9236, 0.625, 0.875, 0.625, 0.875, 0.625, 0.9236, 0.625, 0.3264, 0.625, 0.3125, 0.625, 0.3125, 0.625, 0.3264, 0.625, 0.3264, 0.625, 0.3125, 0.625, 0.3125, 0.625, 0.3264, 0.625, 0.5, 0.625, 0.4375, 0.625, 0.4375, 0.625, 0.5, 0.625, 0.5, 0.625, 0.4375, 0.625, 0.4375, 0.625, 0.5, 0.625, 0.4375, 0.625, 0.375, 0.625, 0.375, 0.625, 0.4375, 0.625, 0.5, 0.625, 0.4375, 0.625, 0.4375, 0.625, 0.5, 0.625, 0.5, 0.625, 0.4375, 0.625, 0.4375, 0.625, 0.5, 0.625, 0.4375, 0.625, 0.375, 0.625, 0.375, 0.625, 0.4375, 0.625, 0.5333, 0.625, 0.5166, 0.625, 0.5166, 0.625, 0.5333, 0.625, 0.5333, 0.625, 0.5166, 0.625, 0.5166, 0.625, 0.5333, 0.625, 0.5166, 0.625, 0.5, 0.625, 0.5, 0.625, 0.5166, 0.625, 0.5665, 0.625, 0.5499, 0.625, 0.5499, 0.625, 0.5665, 0.625, 0.5665, 0.625, 0.5499, 0.625, 0.5499, 0.625, 0.5665, 0.625, 0.5499, 0.625, 0.5333, 0.625, 0.5333, 0.625, 0.5499, 0.625, 0.5665, 0.625, 0.5499, 0.625, 0.5499, 0.625, 0.5665, 0.625, 0.5665, 0.625, 0.5499, 0.625, 0.5499, 0.625, 0.5665, 0.625, 0.5499, 0.625, 0.5333, 0.625, 0.5333, 0.625, 0.5499, 0.625, 0.7166, 0.625, 0.6999, 0.625, 0.6999, 0.625, 0.7166, 0.625, 0.7166, 0.625, 0.6999, 0.625, 0.6999, 0.625, 0.7166, 0.625, 0.6999, 0.625, 0.6831, 0.625, 0.6831, 0.625, 0.6999, 0.625, 0.75, 0.625, 0.7333, 0.625, 0.7333, 0.625, 0.75, 0.625, 0.75, 0.625, 0.7333, 0.625, 0.7333, 0.625, 0.75, 0.625, 0.7333, 0.625, 0.7166, 0.625, 0.7166, 0.625, 0.7333, 0.625, 0.75, 0.625, 0.7333, 0.625, 0.7333, 0.625, 0.75, 0.625, 0.75, 0.625, 0.7333, 0.625, 0.7333, 0.625, 0.75, 0.625, 0.7333, 0.625, 0.7166, 0.625, 0.7166, 0.625, 0.7333, 0.7986, 0.6394, 0.8125, 0.6394, 0.8125, 0.654, 0.7986, 0.654, 0.7986, 0.6248, 0.8125, 0.6248, 0.8125, 0.6394, 0.7986, 0.6394, 0.625, 0.6394, 0.6875, 0.6394, 0.6875, 0.654, 0.625, 0.654, 0.625, 0.6248, 0.6875, 0.6248, 0.6875, 0.6394, 0.625, 0.6394, 0.6875, 0.6248, 0.75, 0.6248, 0.75, 0.6394, 0.6875, 0.6394, 0.625, 0.6686, 0.6875, 0.6686, 0.6875, 0.6831, 0.625, 0.6831, 0.625, 0.654, 0.6875, 0.654, 0.6875, 0.6686, 0.625, 0.6686, 0.6875, 0.654, 0.75, 0.654, 0.75, 0.6686, 0.6875, 0.6686, 0.7986, 0.5166, 0.8125, 0.5166, 0.8125, 0.5333, 0.7986, 0.5333, 0.7986, 0.5, 0.8125, 0.5, 0.8125, 0.5166, 0.7986, 0.5166, 0.625, 0.5166, 0.6875, 0.5166, 0.6875, 0.5333, 0.625, 0.5333, 0.625, 0.5, 0.6875, 0.5, 0.6875, 0.5166, 0.625, 0.5166, 0.6875, 0.5, 0.75, 0.5, 0.75, 0.5166, 0.6875, 0.5166, 0.625, 0.5499, 0.6875, 0.5499, 0.6875, 0.5665, 0.625, 0.5665, 0.625, 0.5333, 0.6875, 0.5333, 0.6875, 0.5499, 0.625, 0.5499, 0.6875, 0.5333, 0.75, 0.5333, 0.75, 0.5499, 0.6875, 0.5499, 0.625, 0.5957, 0.625, 0.5811, 0.625, 0.5811, 0.625, 0.5957, 0.625, 0.5957, 0.625, 0.5811, 0.625, 0.5811, 0.625, 0.5957, 0.625, 0.5811, 0.625, 0.5665, 0.625, 0.5665, 0.625, 0.5811, 0.625, 0.6248, 0.625, 0.6102, 0.625, 0.6102, 0.625, 0.6248, 0.625, 0.6248, 0.625, 0.6102, 0.625, 0.6102, 0.625, 0.6248, 0.625, 0.6102, 0.625, 0.5957, 0.625, 0.5957, 0.625, 0.6102, 0.625, 0.6248, 0.625, 0.6102, 0.625, 0.6102, 0.625, 0.6248, 0.625, 0.6248, 0.625, 0.6102, 0.625, 0.6102, 0.625, 0.6248, 0.625, 0.6102, 0.625, 0.5957, 0.625, 0.5957, 0.625, 0.6102, 0.625, 0.654, 0.625, 0.6394, 0.625, 0.6394, 0.625, 0.654, 0.625, 0.654, 0.625, 0.6394, 0.625, 0.6394, 0.625, 0.654, 0.625, 0.6394, 0.625, 0.6248, 0.625, 0.6248, 0.625, 0.6394, 0.625, 0.6831, 0.625, 0.6686, 0.625, 0.6686, 0.625, 0.6831, 0.625, 0.6831, 0.625, 0.6686, 0.625, 0.6686, 0.625, 0.6831, 0.625, 0.6686, 0.625, 0.654, 0.625, 0.654, 0.625, 0.6686, 0.625, 0.6831, 0.625, 0.6686, 0.625, 0.6686, 0.625, 0.6831, 0.625, 0.6831, 0.625, 0.6686, 0.625, 0.6686, 0.625, 0.6831, 0.625, 0.6686, 0.625, 0.654, 0.625, 0.654, 0.625, 0.6686, 0.7986, 0.5811, 0.8125, 0.5811, 0.8125, 0.5957, 0.7986, 0.5957, 0.7986, 0.5665, 0.8125, 0.5665, 0.8125, 0.5811, 0.7986, 0.5811, 0.625, 0.5811, 0.6875, 0.5811, 0.6875, 0.5957, 0.625, 0.5957, 0.625, 0.5665, 0.6875, 0.5665, 0.6875, 0.5811, 0.625, 0.5811, 0.6875, 0.5665, 0.75, 0.5665, 0.75, 0.5811, 0.6875, 0.5811, 0.625, 0.6102, 0.6875, 0.6102, 0.6875, 0.6248, 0.625, 0.6248, 0.625, 0.5957, 0.6875, 0.5957, 0.6875, 0.6102, 0.625, 0.6102, 0.6875, 0.5957, 0.75, 0.5957, 0.75, 0.6102, 0.6875, 0.6102, 0.7986, 0.6102, 0.8125, 0.6102, 0.8125, 0.6248, 0.7986, 0.6248, 0.7986, 0.5957, 0.8125, 0.5957, 0.8125, 0.6102, 0.7986, 0.6102, 0.625, 0.654, 0.625, 0.6394, 0.625, 0.6394, 0.625, 0.654, 0.625, 0.654, 0.625, 0.6394, 0.625, 0.6394, 0.625, 0.654, 0.625, 0.6394, 0.625, 0.6248, 0.625, 0.6248, 0.625, 0.6394, 0.625, 0.5957, 0.625, 0.5811, 0.625, 0.5811, 0.625, 0.5957, 0.625, 0.5957, 0.625, 0.5811, 0.625, 0.5811, 0.625, 0.5957, 0.625, 0.5811, 0.625, 0.5665, 0.625, 0.5665, 0.625, 0.5811, 0.7986, 0.5499, 0.8125, 0.5499, 0.8125, 0.5665, 0.7986, 0.5665, 0.7986, 0.5333, 0.8125, 0.5333, 0.8125, 0.5499, 0.7986, 0.5499, 0.7986, 0.6686, 0.8125, 0.6686, 0.8125, 0.6831, 0.7986, 0.6831, 0.7986, 0.654, 0.8125, 0.654, 0.8125, 0.6686, 0.7986, 0.6686, 0.625, 0.7166, 0.625, 0.6999, 0.625, 0.6999, 0.625, 0.7166, 0.625, 0.7166, 0.625, 0.6999, 0.625, 0.6999, 0.625, 0.7166, 0.625, 0.6999, 0.625, 0.6831, 0.625, 0.6831, 0.625, 0.6999, 0.625, 0.5333, 0.625, 0.5166, 0.625, 0.5166, 0.625, 0.5333, 0.625, 0.5333, 0.625, 0.5166, 0.625, 0.5166, 0.625, 0.5333, 0.625, 0.5166, 0.625, 0.5, 0.625, 0.5, 0.625, 0.5166, 0.625, 0.3264, 0.625, 0.3125, 0.625, 0.3125, 0.625, 0.3264, 0.625, 0.3264, 0.625, 0.3125, 0.625, 0.3125, 0.625, 0.3264, 0.625, 0.875, 0.625, 0.8125, 0.625, 0.8125, 0.625, 0.875, 0.625, 0.875, 0.625, 0.8125, 0.625, 0.8125, 0.625, 0.875, 0.625, 0.8125, 0.625, 0.75, 0.625, 0.75, 0.625, 0.8125, 0.7986, 0.7333, 0.8125, 0.7333, 0.8125, 0.75, 0.7986, 0.75, 0.7986, 0.7166, 0.8125, 0.7166, 0.8125, 0.7333, 0.7986, 0.7333, 0.75, 0.7166, 0.7986, 0.7166, 0.7986, 0.7333, 0.75, 0.7333, 0.75, 0.7333, 0.7986, 0.7333, 0.7986, 0.75, 0.75, 0.75, 0.625, 0.375, 0.625, 0.3264, 0.625, 0.3264, 0.625, 0.375, 0.625, 0.375, 0.625, 0.3264, 0.625, 0.3264, 0.625, 0.375, 0.75, 0.654, 0.7986, 0.654, 0.7986, 0.6686, 0.75, 0.6686, 0.75, 0.6686, 0.7986, 0.6686, 0.7986, 0.6831, 0.75, 0.6831, 0.75, 0.5333, 0.7986, 0.5333, 0.7986, 0.5499, 0.75, 0.5499, 0.75, 0.5499, 0.7986, 0.5499, 0.7986, 0.5665, 0.75, 0.5665, 0.75, 0.5957, 0.7986, 0.5957, 0.7986, 0.6102, 0.75, 0.6102, 0.75, 0.6102, 0.7986, 0.6102, 0.7986, 0.6248, 0.75, 0.6248, 0.75, 0.5665, 0.7986, 0.5665, 0.7986, 0.5811, 0.75, 0.5811, 0.75, 0.5811, 0.7986, 0.5811, 0.7986, 0.5957, 0.75, 0.5957, 0.75, 0.5, 0.7986, 0.5, 0.7986, 0.5166, 0.75, 0.5166, 0.75, 0.5166, 0.7986, 0.5166, 0.7986, 0.5333, 0.75, 0.5333, 0.75, 0.6248, 0.7986, 0.6248, 0.7986, 0.6394, 0.75, 0.6394, 0.75, 0.6394, 0.7986, 0.6394, 0.7986, 0.654, 0.75, 0.654, 0.625, 0.375, 0.625, 0.3264, 0.625, 0.3264, 0.625, 0.375, 0.625, 0.375, 0.625, 0.3264, 0.625, 0.3264, 0.625, 0.375, 0.625, 0.9375, 0.625, 0.9236, 0.625, 0.9236, 0.625, 0.9375, 0.625, 0.9375, 0.625, 0.9236, 0.625, 0.9236, 0.625, 0.9375, 0.75, 0.6831, 0.7986, 0.6831, 0.7986, 0.6999, 0.75, 0.6999, 0.75, 0.6999, 0.7986, 0.6999, 0.7986, 0.7166, 0.75, 0.7166, 0.625, 0.9236, 0.625, 0.9236, 0.625, 0.9236, 0.625, 0.9236, 0.625, 0.9375, 0.625, 0.9236, 0.625, 0.9236, 0.625, 0.9375, 0.625, 0.9375, 0.625, 0.9236, 0.625, 0.9236, 0.625, 0.9375, 0.625, 0.375, 0.625, 0.3264, 0.625, 0.3264, 0.625, 0.375, 0.625, 0.6831, 0.625, 0.6686, 0.625, 0.6686, 0.625, 0.6831, 0.625, 0.654, 0.625, 0.6394, 0.625, 0.6394, 0.625, 0.654, 0.625, 0.6248, 0.625, 0.6102, 0.625, 0.6102, 0.625, 0.6248, 0.625, 0.5957, 0.625, 0.5811, 0.625, 0.5811, 0.625, 0.5957, 0.625, 0.75, 0.625, 0.7333, 0.625, 0.7333, 0.625, 0.75, 0.625, 0.7166, 0.625, 0.6999, 0.625, 0.6999, 0.625, 0.7166, 0.625, 0.5665, 0.625, 0.5499, 0.625, 0.5499, 0.625, 0.5665, 0.625, 0.5333, 0.625, 0.5166, 0.625, 0.5166, 0.625, 0.5333, 0.625, 0.5, 0.625, 0.4375, 0.625, 0.4375, 0.625, 0.5, 0.625, 0.3264, 0.625, 0.3125, 0.625, 0.3125, 0.625, 0.3264, 0.625, 0.9721, 0.625, 0.9375, 0.625, 0.9375, 0.625, 0.9721, 0.625, 0.875, 0.625, 0.8125, 0.625, 0.8125, 0.625, 0.875, 0.625, 0.8125, 0.625, 0.75, 0.625, 0.75, 0.625, 0.8125, 0.625, 0.9236, 0.625, 0.875, 0.625, 0.875, 0.625, 0.9236, 0.625, 0.4375, 0.625, 0.375, 0.625, 0.375, 0.625, 0.4375, 0.625, 0.5166, 0.625, 0.5, 0.625, 0.5, 0.625, 0.5166, 0.625, 0.5499, 0.625, 0.5333, 0.625, 0.5333, 0.625, 0.5499, 0.625, 0.6999, 0.625, 0.6831, 0.625, 0.6831, 0.625, 0.6999, 0.625, 0.7333, 0.625, 0.7166, 0.625, 0.7166, 0.625, 0.7333, 0.625, 0.5811, 0.625, 0.5665, 0.625, 0.5665, 0.625, 0.5811, 0.625, 0.6102, 0.625, 0.5957, 0.625, 0.5957, 0.625, 0.6102, 0.625, 0.6394, 0.625, 0.6248, 0.625, 0.6248, 0.625, 0.6394, 0.625, 0.6686, 0.625, 0.654, 0.625, 0.654, 0.625, 0.6686, 0.625, 0.9375, 0.625, 0.9236, 0.625, 0.9236, 0.625, 0.9375, 0.625, 0.9375, 0.625, 0.9236, 0.625, 0.9236, 0.625, 0.9375, 0.625, 0.9236, 0.625, 0.9236, 0.625, 0.9236, 0.625, 0.9236, 0.625, 0.9375, 0.625, 0.9375, 0.625, 0.9375, 0.625, 0.9375, 0.625, 0.9375, 0.625, 0.9375, 0.625, 0.9375, 0.625, 0.9375, 0.625, 0.9236, 0.625, 0.9375, 0.625, 0.9375, 0.625, 0.9236, 0.625, 0.9375, 0.625, 0.9236, 0.625, 0.9236, 0.625, 0.9375, 0.625, 0.9236, 0.625, 0.9236, 0.625, 0.9236, 0.625, 0.9236, 0.625, 0.9236, 0.625, 0.9375, 0.625, 0.9375, 0.625, 0.9236, 0.625, 0.9236, 0.625, 0.9375, 0.625, 0.9375, 0.625, 0.9236, 0.625, 0.9375, 0.625, 0.9236, 0.625, 0.9236, 0.625, 0.9375, 0.625, 0.9375, 0.625, 0.9375, 0.625, 0.9375, 0.625, 0.9375, 0.625, 0.9236, 0.625, 0.9375, 0.625, 0.9375, 0.625, 0.9236, 0.625, 0.9236, 0.625, 0.9236, 0.625, 0.9236, 0.625, 0.9236, 0.625, 0.9375, 0.625, 0.9375, 0.625, 0.9375, 0.625, 0.9375, 0.625, 0.9375, 0.625, 0.9236, 0.625, 0.9236, 0.625, 0.9375, 0.625, 0.9236, 0.625, 0.9236, 0.625, 0.9236, 0.625, 0.9236, 0.625, 0.9236, 0.625, 0.9236, 0.625, 0.9236, 0.625, 0.9236, 0.625, 0.9236, 0.625, 0.9236, 0.625, 0.9236, 0.625, 0.9236, 0.625, 0.9236, 0.625, 0.9236, 0.625, 0.9236, 0.625, 0.9236, 0.625, 0.9721, 0.625, 0.9721, 0.625, 0.9721, 0.625, 0.9721, 0.8471, 0.6686, 0.8471, 0.654, 0.8471, 0.654, 0.8471, 0.6686, 0.8471, 0.5499, 0.8471, 0.5333, 0.8471, 0.5333, 0.8471, 0.5499, 0.8471, 0.6831, 0.8471, 0.6686, 0.8471, 0.6686, 0.8471, 0.6831, 0.625, 0.1252, 0.625, 0.06686, 0.625, 0.06686, 0.625, 0.1252, 0.8471, 0.5811, 0.8471, 0.5665, 0.8471, 0.5665, 0.8471, 0.5811, 0.8471, 0.75, 0.8471, 0.7333, 0.8471, 0.7333, 0.8471, 0.75, 0.625, 0.25, 0.625, 0.1835, 0.625, 0.1835, 0.625, 0.25, 0.8471, 0.6394, 0.8471, 0.6248, 0.8471, 0.6248, 0.8471, 0.6394, 0.625, 0.9721, 0.625, 0.9721, 0.625, 0.9721, 0.625, 0.9721, 0.625, 0.1835, 0.625, 0.1252, 0.625, 0.1252, 0.625, 0.1835, 0.8471, 0.6248, 0.8471, 0.6102, 0.8471, 0.6102, 0.8471, 0.6248, 0.625, 0.2779, 0.625, 0.2779, 0.625, 0.2779, 0.625, 0.2779, 0.8471, 0.5665, 0.8471, 0.5499, 0.8471, 0.5499, 0.8471, 0.5665, 0.8471, 0.6102, 0.8471, 0.5957, 0.8471, 0.5957, 0.8471, 0.6102, 0.625, 0.2779, 0.625, 0.25, 0.625, 0.25, 0.625, 0.2779, 0.8471, 0.5166, 0.8471, 0.5, 0.8471, 0.5, 0.8471, 0.5166, 0.625, 0.9721, 0.625, 0.9721, 0.625, 0.9721, 0.625, 0.9721, 0.625, 1.0, 0.625, 0.9721, 0.625, 0.9721, 0.625, 1.0, 0.625, 0.2779, 0.625, 0.2779, 0.625, 0.2779, 0.625, 0.2779, 0.625, 0.06686, 0.625, 0.0, 0.625, 0.0, 0.625, 0.06686, 0.8471, 0.5333, 0.8471, 0.5166, 0.8471, 0.5166, 0.8471, 0.5333, 0.8471, 0.7333, 0.8471, 0.7166, 0.8471, 0.7166, 0.8471, 0.7333, 0.8471, 0.654, 0.8471, 0.6394, 0.8471, 0.6394, 0.8471, 0.654, 0.625, 0.2779, 0.625, 0.2779, 0.625, 0.2779, 0.625, 0.2779, 0.8471, 0.5957, 0.8471, 0.5811, 0.8471, 0.5811, 0.8471, 0.5957, 0.625, 0.2779, 0.625, 0.2779, 0.625, 0.2779, 0.625, 0.2779, 0.625, 0.2779, 0.625, 0.2779, 0.625, 0.2779, 0.625, 0.2779, 0.8471, 0.7166, 0.8471, 0.6999, 0.8471, 0.6999, 0.8471, 0.7166, 0.8471, 0.6999, 0.8471, 0.6831, 0.8471, 0.6831, 0.8471, 0.6999, 0.625, 0.9721, 0.625, 0.9721, 0.625, 0.9721, 0.625, 0.9721, 0.625, 0.9721, 0.625, 0.9721, 0.625, 0.9721, 0.625, 0.9721, 0.625, 0.2779, 0.625, 0.2779, 0.625, 0.2779, 0.625, 0.2779, 0.8125, 0.7333, 0.8471, 0.7333, 0.8471, 0.75, 0.8125, 0.75, 0.625, 0.3125, 0.625, 0.2779, 0.625, 0.2779, 0.625, 0.3125, 0.8125, 0.6686, 0.8471, 0.6686, 0.8471, 0.6831, 0.8125, 0.6831, 0.8125, 0.5499, 0.8471, 0.5499, 0.8471, 0.5665, 0.8125, 0.5665, 0.8125, 0.6102, 0.8471, 0.6102, 0.8471, 0.6248, 0.8125, 0.6248, 0.8125, 0.5811, 0.8471, 0.5811, 0.8471, 0.5957, 0.8125, 0.5957, 0.8125, 0.5166, 0.8471, 0.5166, 0.8471, 0.5333, 0.8125, 0.5333, 0.8125, 0.6394, 0.8471, 0.6394, 0.8471, 0.654, 0.8125, 0.654, 0.625, 0.3125, 0.625, 0.2779, 0.625, 0.2779, 0.625, 0.3125, 0.8125, 0.6999, 0.8471, 0.6999, 0.8471, 0.7166, 0.8125, 0.7166, 0.8125, 0.6831, 0.8471, 0.6831, 0.8471, 0.6999, 0.8125, 0.6999, 0.625, 0.3125, 0.625, 0.2779, 0.625, 0.2779, 0.625, 0.3125, 0.8125, 0.6248, 0.8471, 0.6248, 0.8471, 0.6394, 0.8125, 0.6394, 0.8125, 0.5, 0.8471, 0.5, 0.8471, 0.5166, 0.8125, 0.5166, 0.8125, 0.5665, 0.8471, 0.5665, 0.8471, 0.5811, 0.8125, 0.5811, 0.8125, 0.5957, 0.8471, 0.5957, 0.8471, 0.6102, 0.8125, 0.6102, 0.8125, 0.5333, 0.8471, 0.5333, 0.8471, 0.5499, 0.8125, 0.5499, 0.8125, 0.654, 0.8471, 0.654, 0.8471, 0.6686, 0.8125, 0.6686, 0.625, 0.3125, 0.625, 0.2779, 0.625, 0.2779, 0.625, 0.3125, 0.8125, 0.7166, 0.8471, 0.7166, 0.8471, 0.7333, 0.8125, 0.7333, 0.625, 0.3125, 0.625, 0.2779, 0.625, 0.2779, 0.625, 0.3125, 0.8471, 0.5957, 0.8471, 0.5811, 0.8471, 0.5811, 0.8471, 0.5957, 0.8471, 0.6248, 0.8471, 0.6102, 0.8471, 0.6102, 0.8471, 0.6248, 0.8471, 0.6686, 0.8471, 0.654, 0.8471, 0.654, 0.8471, 0.6686, 0.8471, 0.5957, 0.8471, 0.5811, 0.8471, 0.5811, 0.8471, 0.5957, 0.8471, 0.5811, 0.8471, 0.5665, 0.8471, 0.5665, 0.8471, 0.5811, 0.8471, 0.5333, 0.8471, 0.5166, 0.8471, 0.5166, 0.8471, 0.5333, 0.625, 0.2779, 0.625, 0.2779, 0.625, 0.2779, 0.625, 0.2779, 0.8471, 0.654, 0.8471, 0.6394, 0.8471, 0.6394, 0.8471, 0.654, 0.625, 0.9721, 0.625, 0.9721, 0.625, 0.9721, 0.625, 0.9721, 0.625, 0.25, 0.625, 0.1835, 0.625, 0.1835, 0.625, 0.25, 0.625, 0.2779, 0.625, 0.2779, 0.625, 0.2779, 0.625, 0.2779, 0.625, 0.2779, 0.625, 0.2779, 0.625, 0.2779, 0.625, 0.2779, 0.625, 0.9721, 0.625, 0.9721, 0.625, 0.9721, 0.625, 0.9721, 0.625, 0.1835, 0.625, 0.1252, 0.625, 0.1252, 0.625, 0.1835, 0.8471, 0.7166, 0.8471, 0.6999, 0.8471, 0.6999, 0.8471, 0.7166, 0.8471, 0.6102, 0.8471, 0.5957, 0.8471, 0.5957, 0.8471, 0.6102, 0.625, 0.9721, 0.625, 0.9721, 0.625, 0.9721, 0.625, 0.9721, 0.625, 0.9721, 0.625, 0.9721, 0.625, 0.9721, 0.625, 0.9721, 0.8471, 0.6999, 0.8471, 0.6831, 0.8471, 0.6831, 0.8471, 0.6999, 0.625, 0.2779, 0.625, 0.25, 0.625, 0.25, 0.625, 0.2779, 0.625, 0.9721, 0.625, 0.9721, 0.625, 0.9721, 0.625, 0.9721, 0.8471, 0.6394, 0.8471, 0.6248, 0.8471, 0.6248, 0.8471, 0.6394, 0.625, 1.0, 0.625, 0.9721, 0.625, 0.9721, 0.625, 1.0, 0.625, 0.1252, 0.625, 0.06686, 0.625, 0.06686, 0.625, 0.1252, 0.8471, 0.5166, 0.8471, 0.5, 0.8471, 0.5, 0.8471, 0.5166, 0.625, 0.06686, 0.625, 0.0, 0.625, 0.0, 0.625, 0.06686, 0.8471, 0.5499, 0.8471, 0.5333, 0.8471, 0.5333, 0.8471, 0.5499, 0.8471, 0.6831, 0.8471, 0.6686, 0.8471, 0.6686, 0.8471, 0.6831, 0.8471, 0.7333, 0.8471, 0.7166, 0.8471, 0.7166, 0.8471, 0.7333, 0.8471, 0.75, 0.8471, 0.7333, 0.8471, 0.7333, 0.8471, 0.75, 0.625, 0.2779, 0.625, 0.2779, 0.625, 0.2779, 0.625, 0.2779, 0.8471, 0.5665, 0.8471, 0.5499, 0.8471, 0.5499, 0.8471, 0.5665, 0.625, 0.2779, 0.625, 0.2779, 0.625, 0.2779, 0.625, 0.2779, 0.625, 0.2779, 0.625, 0.2779, 0.625, 0.2779, 0.625, 0.2779, 0.8471, 0.5333, 0.8471, 0.5166, 0.8471, 0.5166, 0.8471, 0.5333, 0.8471, 0.6686, 0.8471, 0.654, 0.8471, 0.654, 0.8471, 0.6686, 0.8471, 0.654, 0.8471, 0.6394, 0.8471, 0.6394, 0.8471, 0.654, 0.8471, 0.5811, 0.8471, 0.5665, 0.8471, 0.5665, 0.8471, 0.5811, 0.625, 0.2779, 0.625, 0.2779, 0.625, 0.2779, 0.625, 0.2779, 0.625, 0.2779, 0.625, 0.2779, 0.625, 0.2779, 0.625, 0.2779, 0.8471, 0.7166, 0.8471, 0.6999, 0.8471, 0.6999, 0.8471, 0.7166, 0.625, 0.25, 0.625, 0.1835, 0.625, 0.1835, 0.625, 0.25, 0.625, 0.9721, 0.625, 0.9721, 0.625, 0.9721, 0.625, 0.9721, 0.8471, 0.6999, 0.8471, 0.6831, 0.8471, 0.6831, 0.8471, 0.6999, 0.625, 0.1835, 0.625, 0.1252, 0.625, 0.1252, 0.625, 0.1835, 0.625, 0.9721, 0.625, 0.9721, 0.625, 0.9721, 0.625, 0.9721, 0.8471, 0.6394, 0.8471, 0.6248, 0.8471, 0.6248, 0.8471, 0.6394, 0.625, 0.9721, 0.625, 0.9721, 0.625, 0.9721, 0.625, 0.9721, 0.625, 0.9721, 0.625, 0.9721, 0.625, 0.9721, 0.625, 0.9721, 0.8471, 0.5166, 0.8471, 0.5, 0.8471, 0.5, 0.8471, 0.5166, 0.625, 0.9721, 0.625, 0.9721, 0.625, 0.9721, 0.625, 0.9721, 0.625, 0.2779, 0.625, 0.25, 0.625, 0.25, 0.625, 0.2779, 0.8471, 0.5499, 0.8471, 0.5333, 0.8471, 0.5333, 0.8471, 0.5499, 0.625, 0.1252, 0.625, 0.06686, 0.625, 0.06686, 0.625, 0.1252, 0.625, 1.0, 0.625, 0.9721, 0.625, 0.9721, 0.625, 1.0, 0.8471, 0.7333, 0.8471, 0.7166, 0.8471, 0.7166, 0.8471, 0.7333, 0.8471, 0.75, 0.8471, 0.7333, 0.8471, 0.7333, 0.8471, 0.75, 0.625, 0.06686, 0.625, 0.0, 0.625, 0.0, 0.625, 0.06686, 0.625, 0.2779, 0.625, 0.2779, 0.625, 0.2779, 0.625, 0.2779, 0.8471, 0.6831, 0.8471, 0.6686, 0.8471, 0.6686, 0.8471, 0.6831, 0.8471, 0.5665, 0.8471, 0.5499, 0.8471, 0.5499, 0.8471, 0.5665, 0.625, 0.2779, 0.625, 0.2779, 0.625, 0.2779, 0.625, 0.2779, 0.8471, 0.6248, 0.8471, 0.6102, 0.8471, 0.6102, 0.8471, 0.6248, 0.8471, 0.6102, 0.8471, 0.5957, 0.8471, 0.5957, 0.8471, 0.6102, 0.625, 0.2779, 0.625, 0.2779, 0.625, 0.2779, 0.625, 0.2779, 0.8471, 0.5333, 0.8471, 0.5166, 0.8471, 0.5166, 0.8471, 0.5333, 0.8471, 0.6686, 0.8471, 0.654, 0.8471, 0.654, 0.8471, 0.6686, 0.8471, 0.654, 0.8471, 0.6394, 0.8471, 0.6394, 0.8471, 0.654, 0.8471, 0.5811, 0.8471, 0.5665, 0.8471, 0.5665, 0.8471, 0.5811, 0.625, 0.2779, 0.625, 0.2779, 0.625, 0.2779, 0.625, 0.2779, 0.625, 0.2779, 0.625, 0.2779, 0.625, 0.2779, 0.625, 0.2779, 0.8471, 0.7166, 0.8471, 0.6999, 0.8471, 0.6999, 0.8471, 0.7166, 0.625, 0.25, 0.625, 0.1835, 0.625, 0.1835, 0.625, 0.25, 0.625, 0.9721, 0.625, 0.9721, 0.625, 0.9721, 0.625, 0.9721, 0.8471, 0.6999, 0.8471, 0.6831, 0.8471, 0.6831, 0.8471, 0.6999, 0.625, 0.1835, 0.625, 0.1252, 0.625, 0.1252, 0.625, 0.1835, 0.625, 0.9721, 0.625, 0.9721, 0.625, 0.9721, 0.625, 0.9721, 0.8471, 0.6394, 0.8471, 0.6248, 0.8471, 0.6248, 0.8471, 0.6394, 0.625, 0.9721, 0.625, 0.9721, 0.625, 0.9721, 0.625, 0.9721, 0.625, 0.9721, 0.625, 0.9721, 0.625, 0.9721, 0.625, 0.9721, 0.8471, 0.5166, 0.8471, 0.5, 0.8471, 0.5, 0.8471, 0.5166, 0.625, 0.9721, 0.625, 0.9721, 0.625, 0.9721, 0.625, 0.9721, 0.625, 0.2779, 0.625, 0.25, 0.625, 0.25, 0.625, 0.2779, 0.8471, 0.5499, 0.8471, 0.5333, 0.8471, 0.5333, 0.8471, 0.5499, 0.625, 0.1252, 0.625, 0.06686, 0.625, 0.06686, 0.625, 0.1252, 0.625, 1.0, 0.625, 0.9721, 0.625, 0.9721, 0.625, 1.0, 0.8471, 0.7333, 0.8471, 0.7166, 0.8471, 0.7166, 0.8471, 0.7333, 0.8471, 0.75, 0.8471, 0.7333, 0.8471, 0.7333, 0.8471, 0.75, 0.625, 0.06686, 0.625, 0.0, 0.625, 0.0, 0.625, 0.06686, 0.625, 0.2779, 0.625, 0.2779, 0.625, 0.2779, 0.625, 0.2779, 0.8471, 0.6831, 0.8471, 0.6686, 0.8471, 0.6686, 0.8471, 0.6831, 0.8471, 0.5665, 0.8471, 0.5499, 0.8471, 0.5499, 0.8471, 0.5665, 0.625, 0.2779, 0.625, 0.2779, 0.625, 0.2779, 0.625, 0.2779, 0.8471, 0.6248, 0.8471, 0.6102, 0.8471, 0.6102, 0.8471, 0.6248, 0.8471, 0.6102, 0.8471, 0.5957, 0.8471, 0.5957, 0.8471, 0.6102, 0.8471, 0.5957, 0.8471, 0.5811, 0.8471, 0.5811, 0.8471, 0.5957, 0.625, 0.9721, 0.625, 0.9721, 0.625, 0.9721, 0.625, 0.9721, 0.8471, 0.7333, 0.8471, 0.7166, 0.8471, 0.6999, 0.8471, 0.6831, 0.8471, 0.6686, 0.8471, 0.654, 0.8471, 0.6394, 0.8471, 0.6248, 0.8471, 0.6102, 0.8471, 0.5957, 0.8471, 0.5811, 0.8471, 0.5665, 0.8471, 0.5499, 0.8471, 0.5333, 0.8471, 0.5166, 0.8471, 0.5, 0.625, 0.2779, 0.625, 0.2779, 0.625, 0.2779, 0.625, 0.2779, 0.625, 0.2779, 0.625, 0.25, 0.625, 0.1835, 0.625, 0.1252, 0.625, 0.06686, 0.625, 0.0, 0.625, 0.9721, 0.625, 0.9721, 0.8471, 0.7166, 0.8471, 0.6999, 0.8471, 0.6999, 0.8471, 0.7166, 0.625, 0.25, 0.625, 0.1835, 0.625, 0.1835, 0.625, 0.25, 0.625, 0.9721, 0.625, 0.9721, 0.625, 0.9721, 0.625, 0.9721, 0.8471, 0.6999, 0.8471, 0.6831, 0.8471, 0.6831, 0.8471, 0.6999, 0.625, 0.1835, 0.625, 0.1252, 0.625, 0.1252, 0.625, 0.1835, 0.625, 0.9721, 0.625, 0.9721, 0.625, 0.9721, 0.625, 0.9721, 0.8471, 0.6394, 0.8471, 0.6248, 0.8471, 0.6248, 0.8471, 0.6394, 0.625, 0.9721, 0.625, 0.9721, 0.625, 0.9721, 0.625, 0.9721, 0.625, 0.9721, 0.625, 0.9721, 0.625, 0.9721, 0.625, 0.9721, 0.8471, 0.5166, 0.8471, 0.5, 0.8471, 0.5, 0.8471, 0.5166, 0.625, 0.9721, 0.625, 0.9721, 0.625, 0.9721, 0.625, 0.9721, 0.625, 0.2779, 0.625, 0.25, 0.625, 0.25, 0.625, 0.2779, 0.8471, 0.5499, 0.8471, 0.5333, 0.8471, 0.5333, 0.8471, 0.5499, 0.625, 0.1252, 0.625, 0.06686, 0.625, 0.06686, 0.625, 0.1252, 0.625, 1.0, 0.625, 0.9721, 0.625, 0.9721, 0.625, 1.0, 0.8471, 0.7333, 0.8471, 0.7166, 0.8471, 0.7166, 0.8471, 0.7333, 0.8471, 0.75, 0.8471, 0.7333, 0.8471, 0.7333, 0.8471, 0.75, 0.625, 0.06686, 0.625, 0.0, 0.625, 0.0, 0.625, 0.06686, 0.625, 0.2779, 0.625, 0.2779, 0.625, 0.2779, 0.625, 0.2779, 0.8471, 0.6831, 0.8471, 0.6686, 0.8471, 0.6686, 0.8471, 0.6831, 0.8471, 0.5665, 0.8471, 0.5499, 0.8471, 0.5499, 0.8471, 0.5665, 0.625, 0.2779, 0.625, 0.2779, 0.625, 0.2779, 0.625, 0.2779, 0.8471, 0.6248, 0.8471, 0.6102, 0.8471, 0.6102, 0.8471, 0.6248, 0.8471, 0.6102, 0.8471, 0.5957, 0.8471, 0.5957, 0.8471, 0.6102, 0.8471, 0.5957, 0.8471, 0.5811, 0.8471, 0.5811, 0.8471, 0.5957, 0.625, 0.2779, 0.625, 0.2779, 0.625, 0.2779, 0.625, 0.2779, 0.8471, 0.5333, 0.8471, 0.5166, 0.8471, 0.5166, 0.8471, 0.5333, 0.8471, 0.6686, 0.8471, 0.654, 0.8471, 0.654, 0.8471, 0.6686, 0.8471, 0.654, 0.8471, 0.6394, 0.8471, 0.6394, 0.8471, 0.654, 0.8471, 0.5811, 0.8471, 0.5665, 0.8471, 0.5665, 0.8471, 0.5811, 0.625, 0.2779, 0.625, 0.2779, 0.625, 0.2779, 0.625, 0.2779])
me_cube.materials.append(mat_correio)
me_cube.materials.append(mat_correiometal)
me_cube.materials.append(mat_contorno)
me_cube.use_mirror_vertex_groups = False
me_cube.update()
me_cube_001 = bpy.data.meshes.new('Cube.001')
me_cube_001.from_pydata([(-0.1417, 0.1298, -0.07172), (-0.1421, 0.001534, 0.05655), (-0.1417, 0.1371, -0.07101), (-0.142, 0.05062, 0.04679), (-0.1419, 0.09224, 0.01898), (-0.1418, 0.12, -0.02264), (0.1425, 0.0006998, 0.05655), (0.1437, 0.1362, -0.07099), (0.1916, 0.0005559, 0.04679), (0.1427, 0.04979, 0.04679), (0.193, 0.05087, 0.035), (0.1429, 0.1192, -0.02264), (0.1428, 0.0914, 0.01898), (0.1973, 0.124, -0.07243), (0.1932, 0.1073, -0.02141), (0.1906, 0.08474, 0.01246), (-0.1425, -0.1419, 0.05655), (-0.1429, -0.2766, -0.07109), (-0.1427, -0.191, 0.04679), (-0.1429, -0.2604, -0.02264), (-0.1428, -0.2326, 0.01898), (0.1421, -0.1427, 0.05655), (0.1424, -0.2774, -0.07108), (0.142, -0.1918, 0.04679), (0.1419, -0.2335, 0.01898), (0.1912, -0.1429, 0.04679), (0.1923, -0.1932, 0.035), (0.1896, -0.2271, 0.01246), (0.1957, -0.2657, -0.07131), (0.1418, -0.2613, -0.02264), (0.1921, -0.2496, -0.02141), (-0.1417, 0.1298, -0.2523), (-0.1417, 0.1298, -0.2523), (0.1429, 0.129, -0.2523), (0.192, 0.1191, -0.2523), (-0.1429, -0.2702, -0.2523), (-0.1429, -0.2702, -0.2523), (0.1417, -0.271, -0.2523), (0.1909, -0.2614, -0.2523), (0.192, 0.1191, -0.1664), (-0.1417, 0.1298, -0.1664), (0.1429, 0.129, -0.1664), (0.1909, -0.2614, -0.1664), (0.1417, -0.271, -0.1664), (-0.1429, -0.2702, -0.1664), (-0.1967, 0.001694, 0.05655), (-0.2013, 0.1353, -0.07121), (-0.1965, 0.05078, 0.04679), (-0.1964, 0.0924, 0.01898), (-0.1963, 0.1202, -0.02264), (-0.1971, -0.1418, 0.05655), (-0.2019, -0.2747, -0.07126), (-0.1972, -0.1908, 0.04679), (-0.1974, -0.2603, -0.02264), (-0.1973, -0.2325, 0.01898), (-0.1963, 0.13, -0.2523), (-0.1974, -0.27, -0.2523), (-0.1963, 0.13, -0.1664), (-0.1974, -0.27, -0.1664), (0.192, 0.1191, -0.07303), (-0.1417, 0.1298, -0.07303), (0.1909, -0.2614, -0.07189), (-0.1429, -0.2702, -0.07189), (0.1429, 0.129, -0.07303), (0.1417, -0.271, -0.07189), (-0.1963, 0.13, -0.07303), (-0.1974, -0.27, -0.07189)], [(32, 31), (35, 36), (0, 31)], [(19, 20, 54, 53), (21, 6, 1, 16), (6, 8, 10, 9), (9, 10, 15, 12), (7, 11, 14, 13), (11, 12, 15, 14), (21, 23, 26, 25), (23, 24, 27, 26), (22, 28, 30, 29), (29, 30, 27, 24), (1, 6, 9, 3), (3, 9, 12, 4), (4, 12, 11, 5), (5, 11, 7, 2), (40, 41, 33, 32), (42, 43, 37, 38), (6, 21, 25, 8), (21, 16, 18, 23), (23, 18, 20, 24), (24, 20, 19, 29), (29, 19, 17, 22), (41, 39, 34, 33), (43, 44, 36, 37), (39, 42, 38, 34), (14, 30, 28, 13), (15, 27, 30, 14), (10, 26, 27, 15), (8, 25, 26, 10), (34, 38, 37, 33), (37, 36, 32, 33), (59, 61, 42, 39), (64, 62, 44, 43), (63, 59, 39, 41), (61, 64, 43, 42), (60, 63, 41, 40), (66, 65, 57, 55, 56, 58), (36, 44, 58, 56), (60, 40, 57, 65), (32, 36, 56, 55), (62, 17, 51, 66), (16, 1, 45, 50), (1, 3, 47, 45), (3, 4, 48, 47), (40, 32, 55, 57), (5, 2, 46, 49), (18, 16, 50, 52), (4, 5, 49, 48), (20, 18, 52, 54), (17, 19, 53, 51), (44, 62, 66, 58), (2, 60, 65, 46), (45, 47, 48, 49, 46, 65, 66, 51, 53, 54, 52, 50), (2, 7, 63, 60), (28, 22, 64, 61), (7, 13, 59, 63), (22, 17, 62, 64), (13, 28, 61, 59)])
_uv = me_cube_001.uv_layers.new(name='UVMap')
_uv.uv.foreach_set('vector', [0.5478, 0.6907, 0.625, 0.6907, 0.625, 0.6907, 0.5478, 0.6907, 0.7052, 0.5593, 0.7948, 0.5593, 0.7948, 0.6907, 0.7052, 0.6907, 0.7948, 0.5593, 0.7948, 0.5366, 0.8263, 0.536, 0.8255, 0.5593, 0.8255, 0.5593, 0.8263, 0.536, 0.875, 0.5372, 0.875, 0.5593, 0.5, 0.1907, 0.5478, 0.1907, 0.549, 0.214, 0.5, 0.2134, 0.5478, 0.1907, 0.625, 0.1907, 0.625, 0.2128, 0.549, 0.214, 0.7052, 0.5593, 0.6745, 0.5593, 0.6737, 0.536, 0.7052, 0.5366, 0.6745, 0.5593, 0.625, 0.5593, 0.625, 0.5372, 0.6737, 0.536, 0.5, 0.5593, 0.5, 0.5366, 0.549, 0.536, 0.5478, 0.5593, 0.5478, 0.5593, 0.549, 0.536, 0.625, 0.5372, 0.625, 0.5593, 0.7948, 0.6907, 0.7948, 0.5593, 0.8255, 0.5593, 0.8255, 0.6907, 0.8255, 0.6907, 0.8255, 0.5593, 0.875, 0.5593, 0.875, 0.6907, 0.625, 0.05925, 0.625, 0.1907, 0.5478, 0.1907, 0.5478, 0.05925, 0.5478, 0.05925, 0.5478, 0.1907, 0.5, 0.1907, 0.5, 0.05925, 0.5, 0.05925, 0.5, 0.1907, 0.5, 0.1907, 0.5, 0.05925, 0.5, 0.5366, 0.5, 0.5593, 0.5, 0.5593, 0.5, 0.5366, 0.7948, 0.5593, 0.7052, 0.5593, 0.7052, 0.5366, 0.7948, 0.5366, 0.7052, 0.5593, 0.7052, 0.6907, 0.6745, 0.6907, 0.6745, 0.5593, 0.6745, 0.5593, 0.6745, 0.6907, 0.625, 0.6907, 0.625, 0.5593, 0.625, 0.5593, 0.625, 0.6907, 0.5478, 0.6907, 0.5478, 0.5593, 0.5478, 0.5593, 0.5478, 0.6907, 0.5, 0.6907, 0.5, 0.5593, 0.5, 0.1907, 0.5, 0.2134, 0.5, 0.2134, 0.5, 0.1907, 0.2378, 0.266, 0.2378, 0.3285, 0.0, 0.0, 0.0, 0.0, 0.5, 0.2134, 0.5, 0.5366, 0.5, 0.5366, 0.5, 0.2134, 0.549, 0.214, 0.549, 0.536, 0.5, 0.5366, 0.5, 0.2134, 0.625, 0.2128, 0.625, 0.5372, 0.549, 0.536, 0.549, 0.214, 0.8263, 0.536, 0.6737, 0.536, 0.625, 0.5372, 0.625, 0.2128, 0.7948, 0.5366, 0.7052, 0.5366, 0.6737, 0.536, 0.8263, 0.536, 0.0, 0.0, 0.0, 0.0, 0.0, 0.0, 0.0, 0.0, 0.0, 0.0, 0.0, 0.0, 0.0, 0.0, 0.0, 0.0, 0.5, 0.2134, 0.5, 0.5366, 0.5, 0.5366, 0.5, 0.2134, 0.4794, 0.5362, 0.4794, 0.6623, 0.2378, 0.3285, 0.2378, 0.266, 0.5, 0.1907, 0.5, 0.2134, 0.5, 0.2134, 0.5, 0.1907, 0.5, 0.5366, 0.5, 0.5593, 0.5, 0.5593, 0.5, 0.5366, 0.5, 0.05925, 0.5, 0.1907, 0.5, 0.1907, 0.5, 0.05925, 0.4794, 0.6623, 0.5, 0.05925, 0.5, 0.05925, 0.0, 0.0, 0.0, 0.0, 0.2378, 0.3285, 0.0, 0.0, 0.2378, 0.3285, 0.2378, 0.3285, 0.0, 0.0, 0.5, 0.05925, 0.5, 0.05925, 0.5, 0.05925, 0.5, 0.05925, 0.0, 0.0, 0.0, 0.0, 0.0, 0.0, 0.0, 0.0, 0.4794, 0.6623, 0.5, 0.6907, 0.5, 0.6907, 0.4794, 0.6623, 0.7052, 0.6907, 0.7948, 0.6907, 0.7948, 0.6907, 0.7052, 0.6907, 0.7948, 0.6907, 0.8255, 0.6907, 0.8255, 0.6907, 0.7948, 0.6907, 0.8255, 0.6907, 0.875, 0.6907, 0.875, 0.6907, 0.8255, 0.6907, 0.5, 0.05925, 0.5, 0.05925, 0.5, 0.05925, 0.5, 0.05925, 0.5478, 0.05925, 0.5, 0.05925, 0.5, 0.05925, 0.5478, 0.05925, 0.6745, 0.6907, 0.7052, 0.6907, 0.7052, 0.6907, 0.6745, 0.6907, 0.625, 0.05925, 0.5478, 0.05925, 0.5478, 0.05925, 0.625, 0.05925, 0.625, 0.6907, 0.6745, 0.6907, 0.6745, 0.6907, 0.625, 0.6907, 0.5, 0.6907, 0.5478, 0.6907, 0.5478, 0.6907, 0.5, 0.6907, 0.2378, 0.3285, 0.4794, 0.6623, 0.4794, 0.6623, 0.2378, 0.3285, 0.5, 0.05925, 0.5, 0.05925, 0.5, 0.05925, 0.5, 0.05925, 0.7948, 0.6907, 0.8255, 0.6907, 0.625, 0.05925, 0.5478, 0.05925, 0.5, 0.05925, 0.5, 0.05925, 0.4794, 0.6623, 0.5, 0.6907, 0.5478, 0.6907, 0.625, 0.6907, 0.6745, 0.6907, 0.7052, 0.6907, 0.5, 0.05925, 0.5, 0.1907, 0.5, 0.1907, 0.5, 0.05925, 0.5, 0.5366, 0.5, 0.5593, 0.5, 0.5593, 0.5, 0.5366, 0.5, 0.1907, 0.5, 0.2134, 0.5, 0.2134, 0.5, 0.1907, 0.5, 0.5593, 0.5, 0.6907, 0.4794, 0.6623, 0.4794, 0.5362, 0.5, 0.2134, 0.5, 0.5366, 0.5, 0.5366, 0.5, 0.2134])
me_cube_001.materials.append(mat_shipbin)
me_cube_001.materials.append(mat_contorno)
me_cube_001.update()

# ---- objects
ob_coreio = bpy.data.objects.new('Coreio', me_cube)
ob_light = bpy.data.objects.new('Light', light_light)
ob_camera = bpy.data.objects.new('Camera', cam_camera)
ob_shipbin = bpy.data.objects.new('shipBin', me_cube_001)
ob_point = bpy.data.objects.new('Point', light_point)
ob_gpencil = bpy.data.objects.new('GPencil', None)
ob_gpencil_001 = bpy.data.objects.new('GPencil.001', None)
ob_gpencil_correio = bpy.data.objects.new('GPencil.correio', None)

# ---- transforms, parenting, visibility, modifiers, constraints
ob_coreio.location = (-0.1704, 0.1106, 0.1934)
ob_coreio.scale = (0.03014, 0.02816, 0.25)
ob_coreio.lock_rotations_4d = False
ob_coreio.empty_display_type = 'ARROWS'
ob_coreio.lineart.crease_threshold = 0.0
_m = ob_coreio.modifiers.new('Solidify', 'SOLIDIFY')
_m.thickness = -0.02
_m.material_offset = 2
_m.use_rim = False
_m.use_flip_normals = True
_m.bevel_convex = -0.2313
ob_light.location = (-2.506, 2.773, 4.828)
ob_light.rotation_euler = (0.6503, 0.05522, 1.866)
ob_light.lock_rotations_4d = False
ob_light.empty_display_type = 'ARROWS'
ob_light.color = (0.0, 0.0, 0.0, 0.0)
ob_light.lineart.crease_threshold = 0.0
ob_camera.location = (7.359, -6.926, 4.958)
ob_camera.rotation_euler = (1.109, 0.0, 0.8149)
ob_camera.lock_rotations_4d = False
ob_camera.empty_display_type = 'ARROWS'
ob_camera.color = (0.0, 0.0, 0.0, 0.0)
ob_camera.display_type = 'WIRE'
ob_camera.lineart.crease_threshold = 0.0
ob_shipbin.location = (0.0, -0.1149, 0.2017)
_m = ob_shipbin.modifiers.new('Solidify', 'SOLIDIFY')
_m.thickness = -0.005
_m.material_offset = 1
_m.use_flip_normals = True
ob_point.location = (-0.5295, -0.744, 0.6439)
ob_gpencil.parent = ob_shipbin
ob_gpencil.matrix_parent_inverse = Matrix(((1.0, -0.0, -0.0, -0.0), (-0.0, 1.0, 0.0, 0.1149), (-0.0, -0.0, 1.0, -0.2017), (-0.0, 0.0, -0.0, 1.0)))
ob_gpencil.location = (0.0, 0.0, 0.0)
ob_gpencil.empty_image_offset = (0.0, 0.0)
ob_gpencil.color = (0.0, 0.0, 0.0, 1.0)
ob_gpencil.use_grease_pencil_lights = True
ob_gpencil_001.parent = ob_shipbin
ob_gpencil_001.matrix_parent_inverse = Matrix(((1.0, -0.0, -0.0, -0.0), (-0.0, 1.0, 0.0, 0.1149), (-0.0, -0.0, 1.0, -0.2017), (-0.0, 0.0, -0.0, 1.0)))
ob_gpencil_001.location = (0.0, 0.0, 0.0)
ob_gpencil_001.empty_image_offset = (0.0, 0.0)
ob_gpencil_001.color = (0.0, 0.0, 0.0, 1.0)
ob_gpencil_001.use_grease_pencil_lights = True
ob_gpencil_correio.parent = ob_coreio
ob_gpencil_correio.matrix_parent_inverse = Matrix(((33.17, -0.0, 0.0, -0.0), (-0.0, 35.51, -0.0, -9.58), (0.0, -0.0, 4.0, -0.7737), (-0.0, 0.0, -0.0, 1.0)))
ob_gpencil_correio.location = (-0.1327, 0.02221, -0.05443)
ob_gpencil_correio.empty_image_offset = (0.0, 0.0)
ob_gpencil_correio.color = (0.0, 0.0, 0.0, 1.0)
ob_gpencil_correio.use_grease_pencil_lights = True

# ---- collection membership
col_collection.objects.link(ob_coreio)
col_collection.objects.link(ob_light)
col_collection.objects.link(ob_camera)
col_collection.objects.link(ob_shipbin)
col_collection.objects.link(ob_point)
col_collection.objects.link(ob_gpencil)
col_collection.objects.link(ob_gpencil_001)
col_collection.objects.link(ob_gpencil_correio)

# ---- scene / render settings (as saved in the file)
scene.camera = ob_camera
scene.frame_start = 1; scene.frame_end = 250; scene.frame_set(1)
scene.render.engine = 'BLENDER_EEVEE_NEXT'
scene.cycles.sampling_pattern = 'TABULATED_SOBOL'
scene.eevee.ray_tracing_options.trace_max_roughness = 0.0
bpy.context.view_layer.update()
